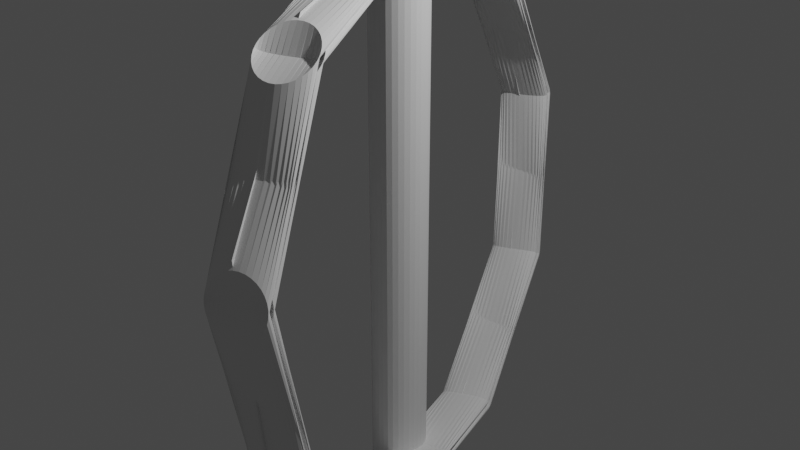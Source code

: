 # Source: barrel_edge_selected_screw.blend  (saved by Blender 3.2.14; exported with 4.5.12 LTS)
import bpy
from mathutils import Matrix  # noqa: F401  (used for matrix-valued properties, if any)

bpy.ops.wm.read_factory_settings(use_empty=True)
scene = bpy.context.scene
scene.name = 'Scene'

# ---- collections
col_collection = bpy.data.collections.new('Collection'); scene.collection.children.link(col_collection)

# ---- world
world_world = bpy.data.worlds.new('World'); scene.world = world_world
world_world.use_nodes = True; world_world.node_tree.nodes.clear()
_N = world_world.node_tree.nodes; _L = world_world.node_tree.links
n0 = _N.new('ShaderNodeOutputWorld'); n0.name = 'World Output'; n0.location = (300, 300)
n1 = _N.new('ShaderNodeBackground'); n1.name = 'Background'; n1.location = (10, 300)
n1.inputs[0].default_value = (0.05088, 0.05088, 0.05088, 1.0)
_L.new(n1.outputs[0], n0.inputs[0])
n0.is_active_output = True
world_world.color = (0.05088, 0.05088, 0.05088)
world_world.use_sun_shadow = False
world_world.sun_shadow_jitter_overblur = 0.0

# ---- cameras
cam_camera = bpy.data.cameras.new('Camera')
cam_camera.clip_end = 100.0
cam_camera.ortho_scale = 7.314

# ---- lights
light_light = bpy.data.lights.new('Light', 'POINT')
light_light.transmission_factor = 0.0
light_light.energy = 1000.0
light_light.shadow_soft_size = 0.1
light_light.shadow_maximum_resolution = 0.006
light_light.use_absolute_resolution = True

# ---- meshes
me_cylinder = bpy.data.meshes.new('Cylinder')
me_cylinder.from_pydata([(0.0, 1.0, -1.0), (0.0, 1.0, 1.0), (0.1951, 0.9808, -1.0), (0.1951, 0.9808, 1.0), (0.3827, 0.9239, -1.0), (0.3827, 0.9239, 1.0), (0.5556, 0.8315, -1.0), (0.5556, 0.8315, 1.0), (0.7071, 0.7071, -1.0), (0.7071, 0.7071, 1.0), (0.8315, 0.5556, -1.0), (0.8315, 0.5556, 1.0), (0.9239, 0.3827, -1.0), (0.9239, 0.3827, 1.0), (0.9808, 0.1951, -1.0), (0.9808, 0.1951, 1.0), (1.0, -4.371e-08, -1.0), (1.0, -4.371e-08, 1.0), (0.9808, -0.1951, -1.0), (0.9808, -0.1951, 1.0), (0.9239, -0.3827, -1.0), (0.9239, -0.3827, 1.0), (0.8315, -0.5556, -1.0), (0.8315, -0.5556, 1.0), (0.7071, -0.7071, -1.0), (0.7071, -0.7071, 1.0), (0.5556, -0.8315, -1.0), (0.5556, -0.8315, 1.0), (0.3827, -0.9239, -1.0), (0.3827, -0.9239, 1.0), (0.1951, -0.9808, -1.0), (0.1951, -0.9808, 1.0), (-8.742e-08, -1.0, -1.0), (-8.742e-08, -1.0, 1.0), (-0.1951, -0.9808, -1.0), (-0.1951, -0.9808, 1.0), (-0.3827, -0.9239, -1.0), (-0.3827, -0.9239, 1.0), (-0.5556, -0.8315, -1.0), (-0.5556, -0.8315, 1.0), (-0.7071, -0.7071, -1.0), (-0.7071, -0.7071, 1.0), (-0.8315, -0.5556, -1.0), (-0.8315, -0.5556, 1.0), (-0.9239, -0.3827, -1.0), (-0.9239, -0.3827, 1.0), (-0.9808, -0.1951, -1.0), (-0.9808, -0.1951, 1.0), (-1.0, 1.192e-08, -1.0), (-1.0, 1.192e-08, 1.0), (-0.9808, 0.1951, -1.0), (-0.9808, 0.1951, 1.0), (-0.9239, 0.3827, -1.0), (-0.9239, 0.3827, 1.0), (-0.8315, 0.5556, -1.0), (-0.8315, 0.5556, 1.0), (-0.7071, 0.7071, -1.0), (-0.7071, 0.7071, 1.0), (-0.5556, 0.8315, -1.0), (-0.5556, 0.8315, 1.0), (-0.3827, 0.9239, -1.0), (-0.3827, 0.9239, 1.0), (-0.1951, 0.9808, -1.0), (-0.1951, 0.9808, 1.0), (0.0, 1.0, 0.9741), (0.1951, 0.9808, 0.9741), (0.3827, 0.9239, 0.9741), (0.5556, 0.8315, 0.9741), (0.7071, 0.7071, 0.9741), (0.8315, 0.5556, 0.9741), (0.9239, 0.3827, 0.9741), (0.9808, 0.1951, 0.9741), (1.0, -4.371e-08, 0.9741), (0.9808, -0.1951, 0.9741), (0.9239, -0.3827, 0.9741), (0.8315, -0.5556, 0.9741), (0.7071, -0.7071, 0.9741), (0.5556, -0.8315, 0.9741), (0.3827, -0.9239, 0.9741), (0.1951, -0.9808, 0.9741), (-8.742e-08, -1.0, 0.9741), (-0.1951, -0.9808, 0.9741), (-0.3827, -0.9239, 0.9741), (-0.5556, -0.8315, 0.9741), (-0.7071, -0.7071, 0.9741), (-0.8315, -0.5556, 0.9741), (-0.9239, -0.3827, 0.9741), (-0.9808, -0.1951, 0.9741), (-1.0, 1.192e-08, 0.9741), (-0.9808, 0.1951, 0.9741), (-0.9239, 0.3827, 0.9741), (-0.8315, 0.5556, 0.9741), (-0.7071, 0.7071, 0.9741), (-0.5556, 0.8315, 0.9741), (-0.3827, 0.9239, 0.9741), (-0.1951, 0.9808, 0.9741), (0.2476, 1.245, 1.0), (3.59e-08, 1.269, 1.0), (3.59e-08, 1.269, 0.9741), (0.4856, 1.172, 1.0), (0.705, 1.055, 1.0), (0.8973, 0.8973, 1.0), (1.055, 0.705, 1.0), (1.172, 0.4856, 1.0), (1.245, 0.2476, 1.0), (1.269, -5.14e-08, 1.0), (1.245, -0.2476, 1.0), (1.172, -0.4856, 1.0), (1.055, -0.705, 1.0), (0.8973, -0.8973, 1.0), (0.705, -1.055, 1.0), (0.4856, -1.172, 1.0), (0.2476, -1.245, 1.0), (-1.015e-07, -1.269, 1.0), (-0.2476, -1.245, 1.0), (-0.4856, -1.172, 1.0), (-0.705, -1.055, 1.0), (-0.8973, -0.8973, 1.0), (-1.055, -0.705, 1.0), (-1.172, -0.4856, 1.0), (-1.245, -0.2476, 1.0), (-1.269, 1.192e-08, 1.0), (-1.245, 0.2476, 1.0), (-1.172, 0.4856, 1.0), (-1.055, 0.705, 1.0), (-0.8973, 0.8973, 1.0), (-0.705, 1.055, 1.0), (-0.4856, 1.172, 1.0), (-0.2476, 1.245, 1.0), (0.2476, 1.245, 0.9741), (0.4856, 1.172, 0.9741), (0.705, 1.055, 0.9741), (0.8973, 0.8973, 0.9741), (1.055, 0.705, 0.9741), (1.172, 0.4856, 0.9741), (1.245, 0.2476, 0.9741), (1.269, -5.14e-08, 0.9741), (1.245, -0.2476, 0.9741), (1.172, -0.4856, 0.9741), (1.055, -0.705, 0.9741), (0.8973, -0.8973, 0.9741), (0.705, -1.055, 0.9741), (0.4856, -1.172, 0.9741), (0.2476, -1.245, 0.9741), (-1.015e-07, -1.269, 0.9741), (-0.2476, -1.245, 0.9741), (-0.4856, -1.172, 0.9741), (-0.705, -1.055, 0.9741), (-0.8973, -0.8973, 0.9741), (-1.055, -0.705, 0.9741), (-1.172, -0.4856, 0.9741), (-1.245, -0.2476, 0.9741), (-1.269, 1.192e-08, 0.9741), (-1.245, 0.2476, 0.9741), (-1.172, 0.4856, 0.9741), (-1.055, 0.705, 0.9741), (-0.8973, 0.8973, 0.9741), (-0.705, 1.055, 0.9741), (-0.4856, 1.172, 0.9741), (-0.2476, 1.245, 0.9741), (2.144, -5.25, 0.8262), (2.334, -5.244, 0.8215), (2.516, -5.269, 0.8145), (2.682, -5.323, 0.8056), (2.826, -5.404, 0.7952), (2.944, -5.51, 0.7836), (3.029, -5.636, 0.7713), (3.079, -5.778, 0.7587), (3.093, -5.93, 0.7463), (3.068, -6.086, 0.7347), (3.007, -6.24, 0.7242), (2.912, -6.386, 0.7153), (2.787, -6.519, 0.7083), (2.635, -6.633, 0.7034), (2.464, -6.725, 0.7009), (2.279, -6.79, 0.7009), (2.088, -6.827, 0.7033), (1.898, -6.833, 0.7081), (1.716, -6.808, 0.715), (1.55, -6.754, 0.7239), (1.405, -6.673, 0.7343), (1.288, -6.567, 0.7459), (1.203, -6.441, 0.7583), (1.152, -6.299, 0.7708), (1.139, -6.147, 0.7832), (1.163, -5.991, 0.7948), (1.224, -5.837, 0.8053), (1.319, -5.691, 0.8142), (1.445, -5.558, 0.8213), (1.596, -5.444, 0.8261), (1.768, -5.352, 0.8286), (1.953, -5.287, 0.8286), (2.089, -5.093, 0.8064), (2.279, -5.087, 0.8016), (2.461, -5.112, 0.7946), (2.627, -5.166, 0.7858), (2.771, -5.247, 0.7753), (2.889, -5.353, 0.7637), (2.974, -5.48, 0.7514), (3.024, -5.621, 0.7388), (3.038, -5.773, 0.7265), (3.013, -5.929, 0.7148), (2.953, -6.083, 0.7044), (2.857, -6.229, 0.6954), (2.732, -6.362, 0.6884), (2.58, -6.477, 0.6836), (2.409, -6.568, 0.6811), (2.224, -6.634, 0.681), (2.033, -6.67, 0.6835), (1.843, -6.676, 0.6882), (1.661, -6.652, 0.6952), (1.495, -6.598, 0.704), (1.35, -6.516, 0.7145), (1.233, -6.41, 0.7261), (1.148, -6.284, 0.7384), (1.097, -6.142, 0.751), (1.084, -5.991, 0.7633), (1.108, -5.835, 0.775), (1.169, -5.681, 0.7855), (1.264, -5.534, 0.7944), (1.39, -5.401, 0.8014), (1.542, -5.287, 0.8063), (1.713, -5.195, 0.8088), (1.898, -5.13, 0.8088), (1.674, -5.167, 0.8458), (1.619, -5.01, 0.8259), (3.69, -8.882, 0.271), (3.865, -8.828, 0.2642), (4.027, -8.785, 0.254), (4.169, -8.756, 0.2408), (4.286, -8.742, 0.2251), (4.373, -8.742, 0.2076), (4.427, -8.758, 0.1888), (4.445, -8.788, 0.1695), (4.428, -8.831, 0.1504), (4.375, -8.886, 0.1324), (4.289, -8.951, 0.116), (4.173, -9.022, 0.1019), (4.031, -9.098, 0.09067), (3.87, -9.176, 0.0827), (3.694, -9.252, 0.07831), (3.512, -9.323, 0.07768), (3.329, -9.387, 0.08081), (3.154, -9.441, 0.0876), (2.992, -9.484, 0.09779), (2.85, -9.513, 0.111), (2.733, -9.528, 0.1267), (2.646, -9.527, 0.1442), (2.592, -9.512, 0.163), (2.574, -9.482, 0.1823), (2.591, -9.438, 0.2013), (2.644, -9.383, 0.2194), (2.73, -9.319, 0.2358), (2.846, -9.247, 0.2499), (2.988, -9.171, 0.2611), (3.149, -9.094, 0.2691), (3.324, -9.018, 0.2735), (3.507, -8.947, 0.2741), (3.598, -8.645, 0.2664), (3.774, -8.59, 0.2596), (3.936, -8.548, 0.2494), (4.078, -8.519, 0.2362), (4.195, -8.504, 0.2205), (4.282, -8.504, 0.203), (4.335, -8.52, 0.1842), (4.354, -8.55, 0.1649), (4.336, -8.593, 0.1459), (4.283, -8.648, 0.1278), (4.197, -8.713, 0.1114), (4.081, -8.785, 0.09733), (3.94, -8.861, 0.08609), (3.778, -8.938, 0.07812), (3.603, -9.014, 0.07373), (3.421, -9.085, 0.0731), (3.238, -9.149, 0.07623), (3.062, -9.204, 0.08303), (2.9, -9.246, 0.09321), (2.758, -9.275, 0.1064), (2.642, -9.29, 0.1221), (2.555, -9.29, 0.1396), (2.501, -9.274, 0.1584), (2.482, -9.244, 0.1777), (2.5, -9.201, 0.1968), (2.553, -9.146, 0.2148), (2.639, -9.081, 0.2312), (2.755, -9.009, 0.2453), (2.896, -8.933, 0.2565), (3.058, -8.856, 0.2645), (3.233, -8.78, 0.2689), (3.416, -8.709, 0.2695), (3.275, -8.987, 0.2997), (3.183, -8.749, 0.2951), (3.919, -8.219, -0.4047), (4.078, -8.115, -0.4098), (4.215, -8.003, -0.418), (4.327, -7.884, -0.4289), (4.408, -7.765, -0.4422), (4.456, -7.649, -0.4573), (4.468, -7.542, -0.4737), (4.444, -7.447, -0.4906), (4.386, -7.368, -0.5076), (4.294, -7.308, -0.5239), (4.174, -7.269, -0.5388), (4.028, -7.252, -0.5519), (3.864, -7.26, -0.5626), (3.687, -7.29, -0.5705), (3.505, -7.342, -0.5753), (3.323, -7.415, -0.5768), (3.149, -7.504, -0.5749), (2.991, -7.607, -0.5698), (2.853, -7.72, -0.5617), (2.741, -7.838, -0.5507), (2.66, -7.958, -0.5374), (2.612, -8.073, -0.5223), (2.6, -8.18, -0.506), (2.624, -8.276, -0.489), (2.683, -8.355, -0.4721), (2.774, -8.415, -0.4558), (2.895, -8.454, -0.4408), (3.04, -8.47, -0.4278), (3.204, -8.463, -0.4171), (3.381, -8.433, -0.4092), (3.564, -8.38, -0.4044), (3.745, -8.308, -0.4029), (3.827, -8.013, -0.3919), (3.985, -7.91, -0.397), (4.123, -7.797, -0.4052), (4.235, -7.679, -0.4161), (4.316, -7.56, -0.4294), (4.364, -7.444, -0.4445), (4.376, -7.337, -0.4609), (4.352, -7.242, -0.4779), (4.293, -7.163, -0.4948), (4.202, -7.102, -0.5111), (4.081, -7.063, -0.526), (3.936, -7.047, -0.5391), (3.772, -7.054, -0.5498), (3.595, -7.085, -0.5577), (3.412, -7.137, -0.5625), (3.231, -7.209, -0.564), (3.057, -7.299, -0.5621), (2.898, -7.402, -0.557), (2.761, -7.515, -0.5489), (2.649, -7.633, -0.5379), (2.568, -7.752, -0.5247), (2.52, -7.868, -0.5095), (2.508, -7.975, -0.4932), (2.532, -8.07, -0.4762), (2.59, -8.15, -0.4593), (2.682, -8.21, -0.443), (2.803, -8.249, -0.4281), (2.948, -8.265, -0.415), (3.112, -8.258, -0.4043), (3.289, -8.227, -0.3964), (3.472, -8.175, -0.3916), (3.653, -8.103, -0.3901), (3.572, -8.52, -0.3814), (3.479, -8.315, -0.3686), (2.732, -3.593, -0.8851), (2.879, -3.463, -0.8856), (2.999, -3.31, -0.8875), (3.089, -3.138, -0.8906), (3.143, -2.955, -0.895), (3.161, -2.767, -0.9004), (3.141, -2.582, -0.9065), (3.084, -2.407, -0.9133), (2.993, -2.248, -0.9203), (2.871, -2.112, -0.9274), (2.723, -2.004, -0.9343), (2.554, -1.928, -0.9406), (2.37, -1.887, -0.9462), (2.18, -1.882, -0.9509), (1.99, -1.915, -0.9544), (1.807, -1.982, -0.9567), (1.639, -2.083, -0.9575), (1.492, -2.212, -0.957), (1.372, -2.366, -0.9552), (1.282, -2.537, -0.952), (1.228, -2.72, -0.9477), (1.21, -2.908, -0.9423), (1.23, -3.093, -0.9361), (1.287, -3.268, -0.9294), (1.378, -3.427, -0.9223), (1.5, -3.563, -0.9153), (1.648, -3.671, -0.9084), (1.817, -3.747, -0.902), (2.001, -3.788, -0.8964), (2.191, -3.793, -0.8918), (2.381, -3.761, -0.8883), (2.564, -3.693, -0.886), (2.675, -3.519, -0.861), (2.822, -3.389, -0.8615), (2.942, -3.236, -0.8634), (3.031, -3.064, -0.8665), (3.086, -2.881, -0.8709), (3.103, -2.693, -0.8762), (3.084, -2.508, -0.8824), (3.027, -2.333, -0.8891), (2.936, -2.174, -0.8962), (2.814, -2.038, -0.9033), (2.666, -1.93, -0.9101), (2.496, -1.854, -0.9165), (2.313, -1.813, -0.9221), (2.123, -1.808, -0.9268), (1.933, -1.84, -0.9303), (1.75, -1.908, -0.9325), (1.582, -2.008, -0.9334), (1.435, -2.138, -0.9329), (1.314, -2.291, -0.9311), (1.225, -2.463, -0.9279), (1.171, -2.646, -0.9235), (1.153, -2.834, -0.9182), (1.173, -3.019, -0.912), (1.229, -3.194, -0.9053), (1.32, -3.353, -0.8982), (1.443, -3.489, -0.8911), (1.591, -3.597, -0.8843), (1.76, -3.673, -0.8779), (1.943, -3.714, -0.8723), (2.134, -3.719, -0.8677), (2.324, -3.687, -0.8641), (2.506, -3.619, -0.8619), (2.434, -4.009, -0.8794), (2.376, -3.935, -0.8552), (0.6891, 2.815, -0.9474), (0.8354, 2.936, -0.9425), (0.9534, 3.081, -0.9367), (1.039, 3.246, -0.9302), (1.088, 3.422, -0.9233), (1.099, 3.605, -0.9162), (1.072, 3.786, -0.9092), (1.007, 3.958, -0.9026), (0.9077, 4.116, -0.8965), (0.7772, 4.253, -0.8914), (0.6206, 4.364, -0.8872), (0.4441, 4.444, -0.8843), (0.2543, 4.49, -0.8827), (0.05864, 4.501, -0.8825), (-0.1355, 4.477, -0.8837), (-0.3206, 4.417, -0.8862), (-0.4895, 4.325, -0.8899), (-0.6358, 4.204, -0.8948), (-0.7538, 4.059, -0.9006), (-0.839, 3.894, -0.9071), (-0.8881, 3.718, -0.914), (-0.8993, 3.535, -0.9211), (-0.8721, 3.354, -0.9281), (-0.8075, 3.181, -0.9347), (-0.7081, 3.024, -0.9408), (-0.5776, 2.887, -0.9459), (-0.4211, 2.776, -0.9501), (-0.2445, 2.696, -0.953), (-0.05476, 2.65, -0.9546), (0.1409, 2.638, -0.9548), (0.3351, 2.663, -0.9536), (0.5202, 2.723, -0.9511), (0.6865, 2.721, -0.9232), (0.8327, 2.842, -0.9184), (0.9508, 2.988, -0.9126), (1.036, 3.152, -0.9061), (1.085, 3.329, -0.8992), (1.096, 3.511, -0.8921), (1.069, 3.692, -0.8851), (1.004, 3.865, -0.8784), (0.905, 4.023, -0.8724), (0.7745, 4.159, -0.8672), (0.618, 4.27, -0.8631), (0.4415, 4.35, -0.8602), (0.2517, 4.397, -0.8586), (0.05602, 4.408, -0.8584), (-0.1381, 4.383, -0.8595), (-0.3232, 4.323, -0.8621), (-0.4921, 4.231, -0.8658), (-0.6384, 4.11, -0.8707), (-0.7564, 3.965, -0.8765), (-0.8416, 3.801, -0.8829), (-0.8908, 3.624, -0.8899), (-0.9019, 3.442, -0.897), (-0.8747, 3.26, -0.904), (-0.8101, 3.088, -0.9106), (-0.7107, 2.93, -0.9166), (-0.5802, 2.793, -0.9218), (-0.4237, 2.682, -0.9259), (-0.2471, 2.602, -0.9289), (-0.05738, 2.556, -0.9305), (0.1383, 2.545, -0.9307), (0.3325, 2.569, -0.9295), (0.5175, 2.629, -0.927), (0.3984, 2.419, -0.963), (0.3957, 2.326, -0.9389), (-1.253, 8.006, -0.5649), (-1.096, 8.088, -0.5564), (-0.9645, 8.181, -0.5452), (-0.8629, 8.28, -0.5317), (-0.7953, 8.383, -0.5164), (-0.7641, 8.485, -0.5), (-0.7708, 8.583, -0.483), (-0.8149, 8.671, -0.4661), (-0.8948, 8.749, -0.4499), (-1.007, 8.811, -0.4351), (-1.148, 8.856, -0.4223), (-1.312, 8.882, -0.4119), (-1.493, 8.889, -0.4043), (-1.684, 8.875, -0.3998), (-1.876, 8.841, -0.3987), (-2.064, 8.789, -0.4008), (-2.24, 8.721, -0.4063), (-2.396, 8.639, -0.4147), (-2.528, 8.547, -0.4259), (-2.63, 8.447, -0.4394), (-2.697, 8.344, -0.4547), (-2.728, 8.242, -0.4711), (-2.722, 8.145, -0.4882), (-2.678, 8.056, -0.5051), (-2.598, 7.979, -0.5212), (-2.485, 7.917, -0.536), (-2.344, 7.872, -0.5488), (-2.18, 7.845, -0.5593), (-1.999, 7.839, -0.5668), (-1.809, 7.853, -0.5713), (-1.616, 7.886, -0.5725), (-1.428, 7.938, -0.5703), (-1.207, 7.786, -0.5521), (-1.05, 7.868, -0.5436), (-0.9185, 7.961, -0.5324), (-0.8169, 8.06, -0.5189), (-0.7493, 8.163, -0.5036), (-0.7182, 8.265, -0.4872), (-0.7248, 8.362, -0.4702), (-0.7689, 8.451, -0.4533), (-0.8488, 8.528, -0.4371), (-0.9615, 8.591, -0.4223), (-1.103, 8.636, -0.4095), (-1.266, 8.662, -0.3991), (-1.447, 8.668, -0.3915), (-1.638, 8.654, -0.387), (-1.83, 8.621, -0.3859), (-2.018, 8.569, -0.388), (-2.194, 8.501, -0.3935), (-2.35, 8.419, -0.402), (-2.482, 8.326, -0.4132), (-2.584, 8.227, -0.4267), (-2.651, 8.124, -0.4419), (-2.682, 8.022, -0.4584), (-2.676, 7.925, -0.4754), (-2.632, 7.836, -0.4923), (-2.552, 7.759, -0.5084), (-2.439, 7.697, -0.5232), (-2.298, 7.651, -0.5361), (-2.134, 7.625, -0.5465), (-1.953, 7.619, -0.5541), (-1.763, 7.633, -0.5585), (-1.57, 7.666, -0.5597), (-1.382, 7.718, -0.5575), (-1.581, 7.758, -0.5958), (-1.535, 7.538, -0.5831), (-2.19, 9.569, 0.08147), (-2.016, 9.599, 0.09012), (-1.862, 9.618, 0.102), (-1.731, 9.626, 0.1166), (-1.63, 9.622, 0.1333), (-1.561, 9.606, 0.1517), (-1.529, 9.579, 0.1708), (-1.534, 9.542, 0.19), (-1.575, 9.496, 0.2086), (-1.652, 9.444, 0.2259), (-1.761, 9.386, 0.2411), (-1.899, 9.326, 0.2537), (-2.059, 9.265, 0.2633), (-2.236, 9.207, 0.2693), (-2.423, 9.152, 0.2717), (-2.612, 9.104, 0.2703), (-2.797, 9.064, 0.2652), (-2.971, 9.034, 0.2566), (-3.125, 9.014, 0.2447), (-3.256, 9.007, 0.2301), (-3.358, 9.011, 0.2134), (-3.426, 9.026, 0.195), (-3.458, 9.053, 0.1759), (-3.453, 9.09, 0.1567), (-3.412, 9.136, 0.138), (-3.335, 9.189, 0.1208), (-3.226, 9.246, 0.1056), (-3.088, 9.307, 0.09295), (-2.928, 9.367, 0.08342), (-2.751, 9.426, 0.07734), (-2.564, 9.48, 0.07496), (-2.375, 9.529, 0.07635), (-2.124, 9.322, 0.07689), (-1.951, 9.353, 0.08554), (-1.796, 9.372, 0.09739), (-1.665, 9.38, 0.112), (-1.564, 9.376, 0.1288), (-1.496, 9.36, 0.1471), (-1.463, 9.333, 0.1662), (-1.468, 9.296, 0.1855), (-1.51, 9.25, 0.2041), (-1.586, 9.198, 0.2213), (-1.696, 9.14, 0.2365), (-1.833, 9.08, 0.2492), (-1.993, 9.019, 0.2587), (-2.17, 8.961, 0.2648), (-2.357, 8.906, 0.2672), (-2.546, 8.858, 0.2658), (-2.731, 8.818, 0.2606), (-2.905, 8.788, 0.252), (-3.06, 8.768, 0.2401), (-3.19, 8.76, 0.2256), (-3.292, 8.765, 0.2088), (-3.36, 8.78, 0.1905), (-3.392, 8.807, 0.1713), (-3.387, 8.844, 0.1521), (-3.346, 8.89, 0.1335), (-3.269, 8.943, 0.1162), (-3.16, 9.0, 0.101), (-3.022, 9.061, 0.08838), (-2.862, 9.121, 0.07884), (-2.685, 9.18, 0.07277), (-2.498, 9.234, 0.07038), (-2.309, 9.283, 0.07177), (-2.583, 9.525, 0.04849), (-2.517, 9.279, 0.04391), (-1.692, 6.793, 0.6888), (-1.503, 6.784, 0.6941), (-1.326, 6.744, 0.7015), (-1.167, 6.676, 0.7108), (-1.033, 6.582, 0.7215), (-0.9279, 6.466, 0.7333), (-0.8565, 6.333, 0.7458), (-0.8213, 6.187, 0.7583), (-0.8238, 6.033, 0.7705), (-0.8638, 5.879, 0.782), (-0.9398, 5.729, 0.7921), (-1.049, 5.591, 0.8006), (-1.187, 5.468, 0.8072), (-1.348, 5.365, 0.8115), (-1.527, 5.288, 0.8134), (-1.717, 5.237, 0.8129), (-1.909, 5.217, 0.8099), (-2.098, 5.227, 0.8046), (-2.275, 5.266, 0.7972), (-2.434, 5.334, 0.7879), (-2.568, 5.428, 0.7771), (-2.673, 5.544, 0.7653), (-2.745, 5.677, 0.7529), (-2.78, 5.824, 0.7403), (-2.777, 5.977, 0.7281), (-2.737, 6.131, 0.7167), (-2.661, 6.281, 0.7065), (-2.552, 6.42, 0.698), (-2.414, 6.543, 0.6915), (-2.253, 6.645, 0.6872), (-2.074, 6.723, 0.6853), (-1.884, 6.773, 0.6858), (-1.644, 6.634, 0.6689), (-1.456, 6.625, 0.6742), (-1.279, 6.585, 0.6817), (-1.12, 6.517, 0.6909), (-0.9852, 6.423, 0.7017), (-0.8802, 6.307, 0.7135), (-0.8088, 6.174, 0.7259), (-0.7736, 6.027, 0.7385), (-0.7761, 5.874, 0.7507), (-0.8161, 5.72, 0.7621), (-0.8921, 5.57, 0.7723), (-1.001, 5.432, 0.7808), (-1.139, 5.309, 0.7873), (-1.301, 5.206, 0.7916), (-1.48, 5.129, 0.7935), (-1.669, 5.078, 0.793), (-1.862, 5.058, 0.79), (-2.05, 5.067, 0.7847), (-2.227, 5.107, 0.7773), (-2.386, 5.175, 0.768), (-2.521, 5.269, 0.7573), (-2.626, 5.385, 0.7455), (-2.697, 5.518, 0.7331), (-2.732, 5.665, 0.7205), (-2.73, 5.818, 0.7083), (-2.69, 5.972, 0.6969), (-2.614, 6.122, 0.6867), (-2.505, 6.261, 0.6782), (-2.367, 6.384, 0.6717), (-2.205, 6.486, 0.6673), (-2.026, 6.564, 0.6654), (-1.837, 6.614, 0.6659), (-2.147, 6.916, 0.668), (-2.1, 6.757, 0.6482), (2.617e-06, 1.0, 0.9741), (0.1951, 0.9808, 0.9741), (0.3827, 0.9239, 0.9741), (0.5556, 0.8315, 0.9741), (0.7071, 0.7071, 0.9741), (0.8315, 0.5556, 0.9741), (0.9239, 0.3827, 0.9741), (0.9808, 0.1951, 0.9741), (1.0, -2.847e-06, 0.9741), (0.9808, -0.1951, 0.9741), (0.9239, -0.3827, 0.9741), (0.8315, -0.5556, 0.9741), (0.7071, -0.7071, 0.9741), (0.5556, -0.8315, 0.9741), (0.3827, -0.9239, 0.9741), (0.1951, -0.9808, 0.9741), (9.482e-07, -1.0, 0.9741), (-0.1951, -0.9808, 0.9741), (-0.3827, -0.9239, 0.9741), (-0.5556, -0.8315, 0.9741), (-0.7071, -0.7071, 0.9741), (-0.8315, -0.5556, 0.9741), (-0.9239, -0.3827, 0.9741), (-0.9808, -0.1951, 0.9741), (-1.0, -5.708e-06, 0.9741), (-0.9808, 0.1951, 0.9741), (-0.9239, 0.3827, 0.9741), (-0.8315, 0.5556, 0.9741), (-0.7071, 0.7071, 0.9741), (-0.5556, 0.8315, 0.9741), (-0.3827, 0.9239, 0.9741), (-0.1951, 0.9808, 0.9741), (2.26e-06, 1.0, 0.9482), (0.1951, 0.9808, 0.9482), (0.3827, 0.9239, 0.9482), (0.5556, 0.8315, 0.9482), (0.7071, 0.7071, 0.9482), (0.8315, 0.5556, 0.9482), (0.9239, 0.3827, 0.9482), (0.9808, 0.1951, 0.9482), (1.0, -3.801e-06, 0.9482), (0.9808, -0.1951, 0.9482), (0.9239, -0.3827, 0.9482), (0.8315, -0.5556, 0.9482), (0.7071, -0.7071, 0.9482), (0.5556, -0.8315, 0.9482), (0.3827, -0.9239, 0.9482), (0.1951, -0.9808, 0.9482), (1.663e-06, -1.0, 0.9482), (-0.1951, -0.9808, 0.9482), (-0.3827, -0.9239, 0.9482), (-0.5556, -0.8315, 0.9482), (-0.7071, -0.7071, 0.9482), (-0.8315, -0.5556, 0.9482), (-0.9239, -0.3827, 0.9482), (-0.9808, -0.1951, 0.9482), (-1.0, -5.708e-06, 0.9482), (-0.9808, 0.1951, 0.9482), (-0.9239, 0.3827, 0.9482), (-0.8315, 0.5556, 0.9482), (-0.7071, 0.7071, 0.9482), (-0.5556, 0.8315, 0.9482), (-0.3827, 0.9239, 0.9482), (-0.1951, 0.9808, 0.9482), (-0.4856, 1.172, 0.9741), (-0.4856, 1.172, 0.9482)], [], [(87, 86, 150, 151), (21, 23, 108, 107), (88, 87, 151, 152), (3, 5, 99, 96), (55, 57, 125, 124), (89, 88, 152, 153), (37, 39, 116, 115), (90, 89, 153, 154), (19, 21, 107, 106), (91, 90, 154, 155), (65, 64, 98, 129), (53, 55, 124, 123), (92, 91, 155, 156), (1, 3, 96, 97), (66, 65, 129, 130), (35, 37, 115, 114), (93, 92, 156, 157), (17, 19, 106, 105), (67, 66, 130, 131), (94, 93, 157, 158), (68, 67, 131, 132), (51, 53, 123, 122), (95, 94, 158, 159), (69, 68, 132, 133), (33, 35, 114, 113), (64, 95, 159, 98), (15, 17, 105, 104), (70, 69, 133, 134), (71, 70, 134, 135), (49, 51, 122, 121), (72, 71, 135, 136), (31, 33, 113, 112), (62, 95, 64, 0), (60, 94, 95, 62), (58, 93, 94, 60), (56, 92, 93, 58), (54, 91, 92, 56), (52, 90, 91, 54), (50, 89, 90, 52), (48, 88, 89, 50), (46, 87, 88, 48), (44, 86, 87, 46), (42, 85, 86, 44), (40, 84, 85, 42), (38, 83, 84, 40), (36, 82, 83, 38), (34, 81, 82, 36), (32, 80, 81, 34), (30, 79, 80, 32), (28, 78, 79, 30), (26, 77, 78, 28), (24, 76, 77, 26), (22, 75, 76, 24), (20, 74, 75, 22), (18, 73, 74, 20), (16, 72, 73, 18), (14, 71, 72, 16), (12, 70, 71, 14), (10, 69, 70, 12), (8, 68, 69, 10), (6, 67, 68, 8), (4, 66, 67, 6), (2, 65, 66, 4), (0, 64, 65, 2), (98, 97, 96, 129), (129, 96, 99, 130), (130, 99, 100, 131), (131, 100, 101, 132), (132, 101, 102, 133), (133, 102, 103, 134), (134, 103, 104, 135), (135, 104, 105, 136), (136, 105, 106, 137), (137, 106, 107, 138), (138, 107, 108, 139), (139, 108, 109, 140), (140, 109, 110, 141), (141, 110, 111, 142), (142, 111, 112, 143), (143, 112, 113, 144), (144, 113, 114, 145), (145, 114, 115, 146), (146, 115, 116, 147), (147, 116, 117, 148), (148, 117, 118, 149), (149, 118, 119, 150), (150, 119, 120, 151), (151, 120, 121, 152), (152, 121, 122, 153), (153, 122, 123, 154), (154, 123, 124, 155), (155, 124, 125, 156), (156, 125, 126, 157), (157, 126, 127, 158), (158, 127, 128, 159), (159, 128, 97, 98), (39, 41, 117, 116), (86, 85, 149, 150), (57, 59, 126, 125), (85, 84, 148, 149), (5, 7, 100, 99), (23, 25, 109, 108), (84, 83, 147, 148), (41, 43, 118, 117), (83, 82, 146, 147), (59, 61, 127, 126), (7, 9, 101, 100), (82, 81, 145, 146), (25, 27, 110, 109), (81, 80, 144, 145), (43, 45, 119, 118), (80, 79, 143, 144), (61, 63, 128, 127), (9, 11, 102, 101), (79, 78, 142, 143), (27, 29, 111, 110), (78, 77, 141, 142), (45, 47, 120, 119), (77, 76, 140, 141), (63, 1, 97, 128), (76, 75, 139, 140), (11, 13, 103, 102), (29, 31, 112, 111), (75, 74, 138, 139), (47, 49, 121, 120), (74, 73, 137, 138), (73, 72, 136, 137), (13, 15, 104, 103), (67, 66, 194, 195), (19, 17, 168, 169), (93, 92, 220, 221), (37, 35, 177, 178), (66, 65, 193, 194), (3, 1, 160, 161), (92, 91, 219, 220), (55, 53, 186, 187), (65, 64, 192, 193), (91, 90, 218, 219), (21, 19, 169, 170), (90, 89, 217, 218), (39, 37, 178, 179), (89, 88, 216, 217), (57, 55, 187, 188), (5, 3, 161, 162), (88, 87, 215, 216), (23, 21, 170, 171), (87, 86, 214, 215), (41, 39, 179, 180), (85, 86, 214, 213), (59, 57, 188, 189), (84, 85, 213, 212), (7, 5, 162, 163), (25, 23, 171, 172), (83, 84, 212, 211), (43, 41, 180, 181), (82, 83, 211, 210), (61, 59, 189, 190), (9, 7, 163, 164), (81, 82, 210, 209), (27, 25, 172, 173), (80, 81, 209, 208), (127, 158, 225, 224), (45, 43, 181, 182), (79, 80, 208, 207), (63, 61, 190, 191), (11, 9, 164, 165), (78, 79, 207, 206), (29, 27, 173, 174), (77, 78, 206, 205), (47, 45, 182, 183), (76, 77, 205, 204), (1, 63, 191, 160), (75, 76, 204, 203), (13, 11, 165, 166), (31, 29, 174, 175), (74, 75, 203, 202), (49, 47, 183, 184), (73, 74, 202, 201), (72, 73, 201, 200), (15, 13, 166, 167), (33, 31, 175, 176), (72, 71, 199, 200), (51, 49, 184, 185), (71, 70, 198, 199), (70, 69, 197, 198), (17, 15, 167, 168), (64, 95, 223, 192), (35, 33, 176, 177), (69, 68, 196, 197), (95, 94, 222, 223), (53, 51, 185, 186), (68, 67, 195, 196), (94, 93, 221, 222), (203, 204, 270, 269), (187, 186, 252, 253), (161, 160, 226, 227), (202, 203, 269, 268), (188, 187, 253, 254), (162, 161, 227, 228), (201, 202, 268, 267), (189, 188, 254, 255), (163, 162, 228, 229), (200, 201, 267, 266), (190, 189, 255, 256), (164, 163, 229, 230), (200, 199, 265, 266), (191, 190, 256, 257), (165, 164, 230, 231), (199, 198, 264, 265), (160, 191, 257, 226), (166, 165, 231, 232), (198, 197, 263, 264), (192, 223, 289, 258), (167, 166, 232, 233), (197, 196, 262, 263), (223, 222, 288, 289), (168, 167, 233, 234), (196, 195, 261, 262), (222, 221, 287, 288), (169, 168, 234, 235), (195, 194, 260, 261), (221, 220, 286, 287), (170, 169, 235, 236), (194, 193, 259, 260), (220, 219, 285, 286), (171, 170, 236, 237), (193, 192, 258, 259), (219, 218, 284, 285), (172, 171, 237, 238), (224, 225, 291, 290), (218, 217, 283, 284), (173, 172, 238, 239), (217, 216, 282, 283), (174, 173, 239, 240), (216, 215, 281, 282), (175, 174, 240, 241), (215, 214, 280, 281), (176, 175, 241, 242), (213, 214, 280, 279), (177, 176, 242, 243), (212, 213, 279, 278), (178, 177, 243, 244), (211, 212, 278, 277), (179, 178, 244, 245), (210, 211, 277, 276), (180, 179, 245, 246), (209, 210, 276, 275), (181, 180, 246, 247), (208, 209, 275, 274), (182, 181, 247, 248), (207, 208, 274, 273), (183, 182, 248, 249), (206, 207, 273, 272), (184, 183, 249, 250), (205, 206, 272, 271), (185, 184, 250, 251), (204, 205, 271, 270), (186, 185, 251, 252), (269, 270, 336, 335), (253, 252, 318, 319), (227, 226, 292, 293), (268, 269, 335, 334), (254, 253, 319, 320), (228, 227, 293, 294), (267, 268, 334, 333), (255, 254, 320, 321), (229, 228, 294, 295), (266, 267, 333, 332), (256, 255, 321, 322), (230, 229, 295, 296), (266, 265, 331, 332), (257, 256, 322, 323), (231, 230, 296, 297), (265, 264, 330, 331), (226, 257, 323, 292), (232, 231, 297, 298), (264, 263, 329, 330), (258, 289, 355, 324), (233, 232, 298, 299), (263, 262, 328, 329), (289, 288, 354, 355), (234, 233, 299, 300), (262, 261, 327, 328), (288, 287, 353, 354), (235, 234, 300, 301), (261, 260, 326, 327), (287, 286, 352, 353), (236, 235, 301, 302), (260, 259, 325, 326), (286, 285, 351, 352), (237, 236, 302, 303), (259, 258, 324, 325), (285, 284, 350, 351), (238, 237, 303, 304), (290, 291, 357, 356), (284, 283, 349, 350), (239, 238, 304, 305), (283, 282, 348, 349), (240, 239, 305, 306), (282, 281, 347, 348), (241, 240, 306, 307), (281, 280, 346, 347), (242, 241, 307, 308), (279, 280, 346, 345), (243, 242, 308, 309), (278, 279, 345, 344), (244, 243, 309, 310), (277, 278, 344, 343), (245, 244, 310, 311), (276, 277, 343, 342), (246, 245, 311, 312), (275, 276, 342, 341), (247, 246, 312, 313), (274, 275, 341, 340), (248, 247, 313, 314), (273, 274, 340, 339), (249, 248, 314, 315), (272, 273, 339, 338), (250, 249, 315, 316), (271, 272, 338, 337), (251, 250, 316, 317), (270, 271, 337, 336), (252, 251, 317, 318), (335, 336, 402, 401), (319, 318, 384, 385), (293, 292, 358, 359), (334, 335, 401, 400), (320, 319, 385, 386), (294, 293, 359, 360), (333, 334, 400, 399), (321, 320, 386, 387), (295, 294, 360, 361), (332, 333, 399, 398), (322, 321, 387, 388), (296, 295, 361, 362), (332, 331, 397, 398), (323, 322, 388, 389), (297, 296, 362, 363), (331, 330, 396, 397), (292, 323, 389, 358), (298, 297, 363, 364), (330, 329, 395, 396), (324, 355, 421, 390), (299, 298, 364, 365), (329, 328, 394, 395), (355, 354, 420, 421), (300, 299, 365, 366), (328, 327, 393, 394), (354, 353, 419, 420), (301, 300, 366, 367), (327, 326, 392, 393), (353, 352, 418, 419), (302, 301, 367, 368), (326, 325, 391, 392), (352, 351, 417, 418), (303, 302, 368, 369), (325, 324, 390, 391), (351, 350, 416, 417), (304, 303, 369, 370), (356, 357, 423, 422), (350, 349, 415, 416), (305, 304, 370, 371), (349, 348, 414, 415), (306, 305, 371, 372), (348, 347, 413, 414), (307, 306, 372, 373), (347, 346, 412, 413), (308, 307, 373, 374), (345, 346, 412, 411), (309, 308, 374, 375), (344, 345, 411, 410), (310, 309, 375, 376), (343, 344, 410, 409), (311, 310, 376, 377), (342, 343, 409, 408), (312, 311, 377, 378), (341, 342, 408, 407), (313, 312, 378, 379), (340, 341, 407, 406), (314, 313, 379, 380), (339, 340, 406, 405), (315, 314, 380, 381), (338, 339, 405, 404), (316, 315, 381, 382), (337, 338, 404, 403), (317, 316, 382, 383), (336, 337, 403, 402), (318, 317, 383, 384), (401, 402, 468, 467), (385, 384, 450, 451), (359, 358, 424, 425), (400, 401, 467, 466), (386, 385, 451, 452), (360, 359, 425, 426), (399, 400, 466, 465), (387, 386, 452, 453), (361, 360, 426, 427), (398, 399, 465, 464), (388, 387, 453, 454), (362, 361, 427, 428), (398, 397, 463, 464), (389, 388, 454, 455), (363, 362, 428, 429), (397, 396, 462, 463), (358, 389, 455, 424), (364, 363, 429, 430), (396, 395, 461, 462), (390, 421, 487, 456), (365, 364, 430, 431), (395, 394, 460, 461), (421, 420, 486, 487), (366, 365, 431, 432), (394, 393, 459, 460), (420, 419, 485, 486), (367, 366, 432, 433), (393, 392, 458, 459), (419, 418, 484, 485), (368, 367, 433, 434), (392, 391, 457, 458), (418, 417, 483, 484), (369, 368, 434, 435), (391, 390, 456, 457), (417, 416, 482, 483), (370, 369, 435, 436), (422, 423, 489, 488), (416, 415, 481, 482), (371, 370, 436, 437), (415, 414, 480, 481), (372, 371, 437, 438), (414, 413, 479, 480), (373, 372, 438, 439), (413, 412, 478, 479), (374, 373, 439, 440), (411, 412, 478, 477), (375, 374, 440, 441), (410, 411, 477, 476), (376, 375, 441, 442), (409, 410, 476, 475), (377, 376, 442, 443), (408, 409, 475, 474), (378, 377, 443, 444), (407, 408, 474, 473), (379, 378, 444, 445), (406, 407, 473, 472), (380, 379, 445, 446), (405, 406, 472, 471), (381, 380, 446, 447), (404, 405, 471, 470), (382, 381, 447, 448), (403, 404, 470, 469), (383, 382, 448, 449), (402, 403, 469, 468), (384, 383, 449, 450), (467, 468, 534, 533), (451, 450, 516, 517), (425, 424, 490, 491), (466, 467, 533, 532), (452, 451, 517, 518), (426, 425, 491, 492), (465, 466, 532, 531), (453, 452, 518, 519), (427, 426, 492, 493), (464, 465, 531, 530), (454, 453, 519, 520), (428, 427, 493, 494), (464, 463, 529, 530), (455, 454, 520, 521), (429, 428, 494, 495), (463, 462, 528, 529), (424, 455, 521, 490), (430, 429, 495, 496), (462, 461, 527, 528), (456, 487, 553, 522), (431, 430, 496, 497), (461, 460, 526, 527), (487, 486, 552, 553), (432, 431, 497, 498), (460, 459, 525, 526), (486, 485, 551, 552), (433, 432, 498, 499), (459, 458, 524, 525), (485, 484, 550, 551), (434, 433, 499, 500), (458, 457, 523, 524), (484, 483, 549, 550), (435, 434, 500, 501), (457, 456, 522, 523), (483, 482, 548, 549), (436, 435, 501, 502), (488, 489, 555, 554), (482, 481, 547, 548), (437, 436, 502, 503), (481, 480, 546, 547), (438, 437, 503, 504), (480, 479, 545, 546), (439, 438, 504, 505), (479, 478, 544, 545), (440, 439, 505, 506), (477, 478, 544, 543), (441, 440, 506, 507), (476, 477, 543, 542), (442, 441, 507, 508), (475, 476, 542, 541), (443, 442, 508, 509), (474, 475, 541, 540), (444, 443, 509, 510), (473, 474, 540, 539), (445, 444, 510, 511), (472, 473, 539, 538), (446, 445, 511, 512), (471, 472, 538, 537), (447, 446, 512, 513), (470, 471, 537, 536), (448, 447, 513, 514), (469, 470, 536, 535), (449, 448, 514, 515), (468, 469, 535, 534), (450, 449, 515, 516), (533, 534, 600, 599), (517, 516, 582, 583), (491, 490, 556, 557), (532, 533, 599, 598), (518, 517, 583, 584), (492, 491, 557, 558), (531, 532, 598, 597), (519, 518, 584, 585), (493, 492, 558, 559), (530, 531, 597, 596), (520, 519, 585, 586), (494, 493, 559, 560), (530, 529, 595, 596), (521, 520, 586, 587), (495, 494, 560, 561), (529, 528, 594, 595), (490, 521, 587, 556), (496, 495, 561, 562), (528, 527, 593, 594), (522, 553, 619, 588), (497, 496, 562, 563), (527, 526, 592, 593), (553, 552, 618, 619), (498, 497, 563, 564), (526, 525, 591, 592), (552, 551, 617, 618), (499, 498, 564, 565), (525, 524, 590, 591), (551, 550, 616, 617), (500, 499, 565, 566), (524, 523, 589, 590), (550, 549, 615, 616), (501, 500, 566, 567), (523, 522, 588, 589), (549, 548, 614, 615), (502, 501, 567, 568), (554, 555, 621, 620), (548, 547, 613, 614), (503, 502, 568, 569), (547, 546, 612, 613), (504, 503, 569, 570), (546, 545, 611, 612), (505, 504, 570, 571), (545, 544, 610, 611), (506, 505, 571, 572), (543, 544, 610, 609), (507, 506, 572, 573), (542, 543, 609, 608), (508, 507, 573, 574), (541, 542, 608, 607), (509, 508, 574, 575), (540, 541, 607, 606), (510, 509, 575, 576), (539, 540, 606, 605), (511, 510, 576, 577), (538, 539, 605, 604), (512, 511, 577, 578), (537, 538, 604, 603), (513, 512, 578, 579), (536, 537, 603, 602), (514, 513, 579, 580), (535, 536, 602, 601), (515, 514, 580, 581), (534, 535, 601, 600), (516, 515, 581, 582), (599, 600, 666, 665), (583, 582, 648, 649), (557, 556, 622, 623), (598, 599, 665, 664), (584, 583, 649, 650), (558, 557, 623, 624), (597, 598, 664, 663), (585, 584, 650, 651), (559, 558, 624, 625), (596, 597, 663, 662), (586, 585, 651, 652), (560, 559, 625, 626), (596, 595, 661, 662), (587, 586, 652, 653), (561, 560, 626, 627), (595, 594, 660, 661), (556, 587, 653, 622), (562, 561, 627, 628), (594, 593, 659, 660), (588, 619, 685, 654), (563, 562, 628, 629), (593, 592, 658, 659), (619, 618, 684, 685), (564, 563, 629, 630), (592, 591, 657, 658), (618, 617, 683, 684), (565, 564, 630, 631), (591, 590, 656, 657), (617, 616, 682, 683), (566, 565, 631, 632), (590, 589, 655, 656), (616, 615, 681, 682), (567, 566, 632, 633), (589, 588, 654, 655), (615, 614, 680, 681), (568, 567, 633, 634), (620, 621, 687, 686), (614, 613, 679, 680), (569, 568, 634, 635), (613, 612, 678, 679), (570, 569, 635, 636), (612, 611, 677, 678), (571, 570, 636, 637), (611, 610, 676, 677), (572, 571, 637, 638), (609, 610, 676, 675), (573, 572, 638, 639), (608, 609, 675, 674), (574, 573, 639, 640), (607, 608, 674, 673), (575, 574, 640, 641), (606, 607, 673, 672), (576, 575, 641, 642), (605, 606, 672, 671), (577, 576, 642, 643), (604, 605, 671, 670), (578, 577, 643, 644), (603, 604, 670, 669), (579, 578, 644, 645), (602, 603, 669, 668), (580, 579, 645, 646), (601, 602, 668, 667), (581, 580, 646, 647), (600, 601, 667, 666), (582, 581, 647, 648), (665, 666, 732, 731), (649, 648, 714, 715), (623, 622, 688, 689), (664, 665, 731, 730), (650, 649, 715, 716), (624, 623, 689, 690), (663, 664, 730, 729), (651, 650, 716, 717), (625, 624, 690, 691), (662, 663, 729, 728), (652, 651, 717, 718), (626, 625, 691, 692), (662, 661, 727, 728), (653, 652, 718, 719), (627, 626, 692, 693), (661, 660, 726, 727), (622, 653, 719, 688), (628, 627, 693, 694), (660, 659, 725, 726), (654, 685, 751, 720), (629, 628, 694, 695), (659, 658, 724, 725), (685, 684, 750, 751), (630, 629, 695, 696), (658, 657, 723, 724), (684, 683, 749, 750), (631, 630, 696, 697), (657, 656, 722, 723), (683, 682, 748, 749), (632, 631, 697, 698), (656, 655, 721, 722), (682, 681, 747, 748), (633, 632, 698, 699), (655, 654, 720, 721), (681, 680, 746, 747), (634, 633, 699, 700), (686, 687, 753, 752), (680, 679, 745, 746), (635, 634, 700, 701), (679, 678, 744, 745), (636, 635, 701, 702), (678, 677, 743, 744), (637, 636, 702, 703), (677, 676, 742, 743), (638, 637, 703, 704), (675, 676, 742, 741), (639, 638, 704, 705), (674, 675, 741, 740), (640, 639, 705, 706), (673, 674, 740, 739), (641, 640, 706, 707), (672, 673, 739, 738), (642, 641, 707, 708), (671, 672, 738, 737), (643, 642, 708, 709), (670, 671, 737, 736), (644, 643, 709, 710), (669, 670, 736, 735), (645, 644, 710, 711), (668, 669, 735, 734), (646, 645, 711, 712), (667, 668, 734, 733), (647, 646, 712, 713), (666, 667, 733, 732), (648, 647, 713, 714)])
_uv = me_cylinder.uv_layers.new(name='UVMap')
_uv.uv.foreach_set('vector', [0.2812, 0.9935, 0.3125, 0.9935, 0.3125, 0.9935, 0.2812, 0.9935, 0.4717, 0.1582, 0.4496, 0.1167, 0.4496, 0.1167, 0.4717, 0.1582, 0.25, 0.9935, 0.2812, 0.9935, 0.2812, 0.9935, 0.25, 0.9935, 0.2968, 0.4854, 0.3418, 0.4717, 0.3418, 0.4717, 0.2968, 0.4854, 0.05045, 0.3833, 0.08029, 0.4197, 0.08029, 0.4197, 0.05045, 0.3833, 0.2188, 0.9935, 0.25, 0.9935, 0.25, 0.9935, 0.2188, 0.9935, 0.1582, 0.02827, 0.1167, 0.05045, 0.1167, 0.05045, 0.1582, 0.02827, 0.1875, 0.9935, 0.2188, 0.9935, 0.2188, 0.9935, 0.1875, 0.9935, 0.4854, 0.2032, 0.4717, 0.1582, 0.4717, 0.1582, 0.4854, 0.2032, 0.1562, 0.9935, 0.1875, 0.9935, 0.1875, 0.9935, 0.1562, 0.9935, 0.9688, 0.9935, 1.0, 0.9935, 1.0, 0.9935, 0.9688, 0.9935, 0.02827, 0.3418, 0.05045, 0.3833, 0.05045, 0.3833, 0.02827, 0.3418, 0.125, 0.9935, 0.1562, 0.9935, 0.1562, 0.9935, 0.125, 0.9935, 0.25, 0.49, 0.2968, 0.4854, 0.2968, 0.4854, 0.25, 0.49, 0.9375, 0.9935, 0.9688, 0.9935, 0.9688, 0.9935, 0.9375, 0.9935, 0.2032, 0.01461, 0.1582, 0.02827, 0.1582, 0.02827, 0.2032, 0.01461, 0.09375, 0.9935, 0.125, 0.9935, 0.125, 0.9935, 0.09375, 0.9935, 0.49, 0.25, 0.4854, 0.2032, 0.4854, 0.2032, 0.49, 0.25, 0.9062, 0.9935, 0.9375, 0.9935, 0.9375, 0.9935, 0.9062, 0.9935, 0.0625, 0.9935, 0.09375, 0.9935, 0.09375, 0.9935, 0.0625, 0.9935, 0.875, 0.9935, 0.9062, 0.9935, 0.9062, 0.9935, 0.875, 0.9935, 0.01461, 0.2968, 0.02827, 0.3418, 0.02827, 0.3418, 0.01461, 0.2968, 0.03125, 0.9935, 0.0625, 0.9935, 0.0625, 0.9935, 0.03125, 0.9935, 0.8438, 0.9935, 0.875, 0.9935, 0.875, 0.9935, 0.8438, 0.9935, 0.25, 0.01, 0.2032, 0.01461, 0.2032, 0.01461, 0.25, 0.01, 0.0, 0.9935, 0.03125, 0.9935, 0.03125, 0.9935, 0.0, 0.9935, 0.4854, 0.2968, 0.49, 0.25, 0.49, 0.25, 0.4854, 0.2968, 0.8125, 0.9935, 0.8438, 0.9935, 0.8438, 0.9935, 0.8125, 0.9935, 0.7812, 0.9935, 0.8125, 0.9935, 0.8125, 0.9935, 0.7812, 0.9935, 0.01, 0.25, 0.01461, 0.2968, 0.01461, 0.2968, 0.01, 0.25, 0.75, 0.9935, 0.7812, 0.9935, 0.7812, 0.9935, 0.75, 0.9935, 0.2968, 0.01461, 0.25, 0.01, 0.25, 0.01, 0.2968, 0.01461, 0.03125, 0.5, 0.03125, 0.9935, 0.0, 0.9935, 0.0, 0.5, 0.0625, 0.5, 0.0625, 0.9935, 0.03125, 0.9935, 0.03125, 0.5, 0.09375, 0.5, 0.09375, 0.9935, 0.0625, 0.9935, 0.0625, 0.5, 0.125, 0.5, 0.125, 0.9935, 0.09375, 0.9935, 0.09375, 0.5, 0.1562, 0.5, 0.1562, 0.9935, 0.125, 0.9935, 0.125, 0.5, 0.1875, 0.5, 0.1875, 0.9935, 0.1562, 0.9935, 0.1562, 0.5, 0.2188, 0.5, 0.2188, 0.9935, 0.1875, 0.9935, 0.1875, 0.5, 0.25, 0.5, 0.25, 0.9935, 0.2188, 0.9935, 0.2188, 0.5, 0.2812, 0.5, 0.2812, 0.9935, 0.25, 0.9935, 0.25, 0.5, 0.3125, 0.5, 0.3125, 0.9935, 0.2812, 0.9935, 0.2812, 0.5, 0.3438, 0.5, 0.3438, 0.9935, 0.3125, 0.9935, 0.3125, 0.5, 0.375, 0.5, 0.375, 0.9935, 0.3438, 0.9935, 0.3438, 0.5, 0.4062, 0.5, 0.4062, 0.9935, 0.375, 0.9935, 0.375, 0.5, 0.4375, 0.5, 0.4375, 0.9935, 0.4062, 0.9935, 0.4062, 0.5, 0.4688, 0.5, 0.4688, 0.9935, 0.4375, 0.9935, 0.4375, 0.5, 0.5, 0.5, 0.5, 0.9935, 0.4688, 0.9935, 0.4688, 0.5, 0.5312, 0.5, 0.5312, 0.9935, 0.5, 0.9935, 0.5, 0.5, 0.5625, 0.5, 0.5625, 0.9935, 0.5312, 0.9935, 0.5312, 0.5, 0.5938, 0.5, 0.5938, 0.9935, 0.5625, 0.9935, 0.5625, 0.5, 0.625, 0.5, 0.625, 0.9935, 0.5938, 0.9935, 0.5938, 0.5, 0.6562, 0.5, 0.6562, 0.9935, 0.625, 0.9935, 0.625, 0.5, 0.6875, 0.5, 0.6875, 0.9935, 0.6562, 0.9935, 0.6562, 0.5, 0.7188, 0.5, 0.7188, 0.9935, 0.6875, 0.9935, 0.6875, 0.5, 0.75, 0.5, 0.75, 0.9935, 0.7188, 0.9935, 0.7188, 0.5, 0.7812, 0.5, 0.7812, 0.9935, 0.75, 0.9935, 0.75, 0.5, 0.8125, 0.5, 0.8125, 0.9935, 0.7812, 0.9935, 0.7812, 0.5, 0.8438, 0.5, 0.8438, 0.9935, 0.8125, 0.9935, 0.8125, 0.5, 0.875, 0.5, 0.875, 0.9935, 0.8438, 0.9935, 0.8438, 0.5, 0.9062, 0.5, 0.9062, 0.9935, 0.875, 0.9935, 0.875, 0.5, 0.9375, 0.5, 0.9375, 0.9935, 0.9062, 0.9935, 0.9062, 0.5, 0.9688, 0.5, 0.9688, 0.9935, 0.9375, 0.9935, 0.9375, 0.5, 1.0, 0.5, 1.0, 0.9935, 0.9688, 0.9935, 0.9688, 0.5, 1.0, 0.9935, 1.0, 1.0, 0.9688, 1.0, 0.9688, 0.9935, 0.9688, 0.9935, 0.9688, 1.0, 0.9375, 1.0, 0.9375, 0.9935, 0.9375, 0.9935, 0.9375, 1.0, 0.9062, 1.0, 0.9062, 0.9935, 0.9062, 0.9935, 0.9062, 1.0, 0.875, 1.0, 0.875, 0.9935, 0.875, 0.9935, 0.875, 1.0, 0.8438, 1.0, 0.8438, 0.9935, 0.8438, 0.9935, 0.8438, 1.0, 0.8125, 1.0, 0.8125, 0.9935, 0.8125, 0.9935, 0.8125, 1.0, 0.7812, 1.0, 0.7812, 0.9935, 0.7812, 0.9935, 0.7812, 1.0, 0.75, 1.0, 0.75, 0.9935, 0.75, 0.9935, 0.75, 1.0, 0.7188, 1.0, 0.7188, 0.9935, 0.7188, 0.9935, 0.7188, 1.0, 0.6875, 1.0, 0.6875, 0.9935, 0.6875, 0.9935, 0.6875, 1.0, 0.6562, 1.0, 0.6562, 0.9935, 0.6562, 0.9935, 0.6562, 1.0, 0.625, 1.0, 0.625, 0.9935, 0.625, 0.9935, 0.625, 1.0, 0.5938, 1.0, 0.5938, 0.9935, 0.5938, 0.9935, 0.5938, 1.0, 0.5625, 1.0, 0.5625, 0.9935, 0.5625, 0.9935, 0.5625, 1.0, 0.5312, 1.0, 0.5312, 0.9935, 0.5312, 0.9935, 0.5312, 1.0, 0.5, 1.0, 0.5, 0.9935, 0.5, 0.9935, 0.5, 1.0, 0.4688, 1.0, 0.4688, 0.9935, 0.4688, 0.9935, 0.4688, 1.0, 0.4375, 1.0, 0.4375, 0.9935, 0.4375, 0.9935, 0.4375, 1.0, 0.4062, 1.0, 0.4062, 0.9935, 0.4062, 0.9935, 0.4062, 1.0, 0.375, 1.0, 0.375, 0.9935, 0.375, 0.9935, 0.375, 1.0, 0.3438, 1.0, 0.3438, 0.9935, 0.3438, 0.9935, 0.3438, 1.0, 0.3125, 1.0, 0.3125, 0.9935, 0.3125, 0.9935, 0.3125, 1.0, 0.2812, 1.0, 0.2812, 0.9935, 0.2812, 0.9935, 0.2812, 1.0, 0.25, 1.0, 0.25, 0.9935, 0.25, 0.9935, 0.25, 1.0, 0.2188, 1.0, 0.2188, 0.9935, 0.2188, 0.9935, 0.2188, 1.0, 0.1875, 1.0, 0.1875, 0.9935, 0.1875, 0.9935, 0.1875, 1.0, 0.1562, 1.0, 0.1562, 0.9935, 0.1562, 0.9935, 0.1562, 1.0, 0.125, 1.0, 0.125, 0.9935, 0.125, 0.9935, 0.125, 1.0, 0.09375, 1.0, 0.09375, 0.9935, 0.09375, 0.9935, 0.09375, 1.0, 0.0625, 1.0, 0.0625, 0.9935, 0.0625, 0.9935, 0.0625, 1.0, 0.03125, 1.0, 0.03125, 0.9935, 0.03125, 0.9935, 0.03125, 1.0, 0.0, 1.0, 0.0, 0.9935, 0.1167, 0.05045, 0.08029, 0.08029, 0.08029, 0.08029, 0.1167, 0.05045, 0.3125, 0.9935, 0.3438, 0.9935, 0.3438, 0.9935, 0.3125, 0.9935, 0.08029, 0.4197, 0.1167, 0.4496, 0.1167, 0.4496, 0.08029, 0.4197, 0.3438, 0.9935, 0.375, 0.9935, 0.375, 0.9935, 0.3438, 0.9935, 0.3418, 0.4717, 0.3833, 0.4496, 0.3833, 0.4496, 0.3418, 0.4717, 0.4496, 0.1167, 0.4197, 0.08029, 0.4197, 0.08029, 0.4496, 0.1167, 0.375, 0.9935, 0.4062, 0.9935, 0.4062, 0.9935, 0.375, 0.9935, 0.08029, 0.08029, 0.05045, 0.1167, 0.05045, 0.1167, 0.08029, 0.08029, 0.4062, 0.9935, 0.4375, 0.9935, 0.4375, 0.9935, 0.4062, 0.9935, 0.1167, 0.4496, 0.1582, 0.4717, 0.1582, 0.4717, 0.1167, 0.4496, 0.3833, 0.4496, 0.4197, 0.4197, 0.4197, 0.4197, 0.3833, 0.4496, 0.4375, 0.9935, 0.4688, 0.9935, 0.4688, 0.9935, 0.4375, 0.9935, 0.4197, 0.08029, 0.3833, 0.05045, 0.3833, 0.05045, 0.4197, 0.08029, 0.4688, 0.9935, 0.5, 0.9935, 0.5, 0.9935, 0.4688, 0.9935, 0.05045, 0.1167, 0.02827, 0.1582, 0.02827, 0.1582, 0.05045, 0.1167, 0.5, 0.9935, 0.5312, 0.9935, 0.5312, 0.9935, 0.5, 0.9935, 0.1582, 0.4717, 0.2032, 0.4854, 0.2032, 0.4854, 0.1582, 0.4717, 0.4197, 0.4197, 0.4496, 0.3833, 0.4496, 0.3833, 0.4197, 0.4197, 0.5312, 0.9935, 0.5625, 0.9935, 0.5625, 0.9935, 0.5312, 0.9935, 0.3833, 0.05045, 0.3418, 0.02827, 0.3418, 0.02827, 0.3833, 0.05045, 0.5625, 0.9935, 0.5938, 0.9935, 0.5938, 0.9935, 0.5625, 0.9935, 0.02827, 0.1582, 0.01461, 0.2032, 0.01461, 0.2032, 0.02827, 0.1582, 0.5938, 0.9935, 0.625, 0.9935, 0.625, 0.9935, 0.5938, 0.9935, 0.2032, 0.4854, 0.25, 0.49, 0.25, 0.49, 0.2032, 0.4854, 0.625, 0.9935, 0.6562, 0.9935, 0.6562, 0.9935, 0.625, 0.9935, 0.4496, 0.3833, 0.4717, 0.3418, 0.4717, 0.3418, 0.4496, 0.3833, 0.3418, 0.02827, 0.2968, 0.01461, 0.2968, 0.01461, 0.3418, 0.02827, 0.6562, 0.9935, 0.6875, 0.9935, 0.6875, 0.9935, 0.6562, 0.9935, 0.01461, 0.2032, 0.01, 0.25, 0.01, 0.25, 0.01461, 0.2032, 0.6875, 0.9935, 0.7188, 0.9935, 0.7188, 0.9935, 0.6875, 0.9935, 0.7188, 0.9935, 0.75, 0.9935, 0.75, 0.9935, 0.7188, 0.9935, 0.4717, 0.3418, 0.4854, 0.2968, 0.4854, 0.2968, 0.4717, 0.3418, 0.9062, 0.9935, 0.9375, 0.9935, 0.9375, 0.9935, 0.9062, 0.9935, 0.4854, 0.2032, 0.49, 0.25, 0.49, 0.25, 0.4854, 0.2032, 0.09375, 0.9935, 0.125, 0.9935, 0.125, 0.9935, 0.09375, 0.9935, 0.1582, 0.02827, 0.2032, 0.01461, 0.2032, 0.01461, 0.1582, 0.02827, 0.9375, 0.9935, 0.9688, 0.9935, 0.9688, 0.9935, 0.9375, 0.9935, 0.2968, 0.4854, 0.25, 0.49, 0.25, 0.49, 0.2968, 0.4854, 0.125, 0.9935, 0.1562, 0.9935, 0.1562, 0.9935, 0.125, 0.9935, 0.05045, 0.3833, 0.02827, 0.3418, 0.02827, 0.3418, 0.05045, 0.3833, 0.9688, 0.9935, 1.0, 0.9935, 1.0, 0.9935, 0.9688, 0.9935, 0.1562, 0.9935, 0.1875, 0.9935, 0.1875, 0.9935, 0.1562, 0.9935, 0.4717, 0.1582, 0.4854, 0.2032, 0.4854, 0.2032, 0.4717, 0.1582, 0.1875, 0.9935, 0.2188, 0.9935, 0.2188, 0.9935, 0.1875, 0.9935, 0.1167, 0.05045, 0.1582, 0.02827, 0.1582, 0.02827, 0.1167, 0.05045, 0.2188, 0.9935, 0.25, 0.9935, 0.25, 0.9935, 0.2188, 0.9935, 0.08029, 0.4197, 0.05045, 0.3833, 0.05045, 0.3833, 0.08029, 0.4197, 0.3418, 0.4717, 0.2968, 0.4854, 0.2968, 0.4854, 0.3418, 0.4717, 0.25, 0.9935, 0.2812, 0.9935, 0.2812, 0.9935, 0.25, 0.9935, 0.4496, 0.1167, 0.4717, 0.1582, 0.4717, 0.1582, 0.4496, 0.1167, 0.2812, 0.9935, 0.3125, 0.9935, 0.3125, 0.9935, 0.2812, 0.9935, 0.08029, 0.08029, 0.1167, 0.05045, 0.1167, 0.05045, 0.08029, 0.08029, 0.3438, 0.9935, 0.3125, 0.9935, 0.3125, 0.9935, 0.3438, 0.9935, 0.1167, 0.4496, 0.08029, 0.4197, 0.08029, 0.4197, 0.1167, 0.4496, 0.375, 0.9935, 0.3438, 0.9935, 0.3438, 0.9935, 0.375, 0.9935, 0.3833, 0.4496, 0.3418, 0.4717, 0.3418, 0.4717, 0.3833, 0.4496, 0.4197, 0.08029, 0.4496, 0.1167, 0.4496, 0.1167, 0.4197, 0.08029, 0.4062, 0.9935, 0.375, 0.9935, 0.375, 0.9935, 0.4062, 0.9935, 0.05045, 0.1167, 0.08029, 0.08029, 0.08029, 0.08029, 0.05045, 0.1167, 0.4375, 0.9935, 0.4062, 0.9935, 0.4062, 0.9935, 0.4375, 0.9935, 0.1582, 0.4717, 0.1167, 0.4496, 0.1167, 0.4496, 0.1582, 0.4717, 0.4197, 0.4197, 0.3833, 0.4496, 0.3833, 0.4496, 0.4197, 0.4197, 0.4688, 0.9935, 0.4375, 0.9935, 0.4375, 0.9935, 0.4688, 0.9935, 0.3833, 0.05045, 0.4197, 0.08029, 0.4197, 0.08029, 0.3833, 0.05045, 0.5, 0.9935, 0.4688, 0.9935, 0.4688, 0.9935, 0.5, 0.9935, 0.0625, 1.0, 0.0625, 0.9935, 0.0625, 0.9935, 0.0625, 1.0, 0.02827, 0.1582, 0.05045, 0.1167, 0.05045, 0.1167, 0.02827, 0.1582, 0.5312, 0.9935, 0.5, 0.9935, 0.5, 0.9935, 0.5312, 0.9935, 0.2032, 0.4854, 0.1582, 0.4717, 0.1582, 0.4717, 0.2032, 0.4854, 0.4496, 0.3833, 0.4197, 0.4197, 0.4197, 0.4197, 0.4496, 0.3833, 0.5625, 0.9935, 0.5312, 0.9935, 0.5312, 0.9935, 0.5625, 0.9935, 0.3418, 0.02827, 0.3833, 0.05045, 0.3833, 0.05045, 0.3418, 0.02827, 0.5938, 0.9935, 0.5625, 0.9935, 0.5625, 0.9935, 0.5938, 0.9935, 0.01461, 0.2032, 0.02827, 0.1582, 0.02827, 0.1582, 0.01461, 0.2032, 0.625, 0.9935, 0.5938, 0.9935, 0.5938, 0.9935, 0.625, 0.9935, 0.25, 0.49, 0.2032, 0.4854, 0.2032, 0.4854, 0.25, 0.49, 0.6562, 0.9935, 0.625, 0.9935, 0.625, 0.9935, 0.6562, 0.9935, 0.4717, 0.3418, 0.4496, 0.3833, 0.4496, 0.3833, 0.4717, 0.3418, 0.2968, 0.01461, 0.3418, 0.02827, 0.3418, 0.02827, 0.2968, 0.01461, 0.6875, 0.9935, 0.6562, 0.9935, 0.6562, 0.9935, 0.6875, 0.9935, 0.01, 0.25, 0.01461, 0.2032, 0.01461, 0.2032, 0.01, 0.25, 0.7188, 0.9935, 0.6875, 0.9935, 0.6875, 0.9935, 0.7188, 0.9935, 0.75, 0.9935, 0.7188, 0.9935, 0.7188, 0.9935, 0.75, 0.9935, 0.4854, 0.2968, 0.4717, 0.3418, 0.4717, 0.3418, 0.4854, 0.2968, 0.25, 0.01, 0.2968, 0.01461, 0.2968, 0.01461, 0.25, 0.01, 0.75, 0.9935, 0.7812, 0.9935, 0.7812, 0.9935, 0.75, 0.9935, 0.01461, 0.2968, 0.01, 0.25, 0.01, 0.25, 0.01461, 0.2968, 0.7812, 0.9935, 0.8125, 0.9935, 0.8125, 0.9935, 0.7812, 0.9935, 0.8125, 0.9935, 0.8438, 0.9935, 0.8438, 0.9935, 0.8125, 0.9935, 0.49, 0.25, 0.4854, 0.2968, 0.4854, 0.2968, 0.49, 0.25, 0.0, 0.9935, 0.03125, 0.9935, 0.03125, 0.9935, 0.0, 0.9935, 0.2032, 0.01461, 0.25, 0.01, 0.25, 0.01, 0.2032, 0.01461, 0.8438, 0.9935, 0.875, 0.9935, 0.875, 0.9935, 0.8438, 0.9935, 0.03125, 0.9935, 0.0625, 0.9935, 0.0625, 0.9935, 0.03125, 0.9935, 0.02827, 0.3418, 0.01461, 0.2968, 0.01461, 0.2968, 0.02827, 0.3418, 0.875, 0.9935, 0.9062, 0.9935, 0.9062, 0.9935, 0.875, 0.9935, 0.0625, 0.9935, 0.09375, 0.9935, 0.09375, 0.9935, 0.0625, 0.9935, 0.6562, 0.9935, 0.625, 0.9935, 0.625, 0.9935, 0.6562, 0.9935, 0.05045, 0.3833, 0.02827, 0.3418, 0.02827, 0.3418, 0.05045, 0.3833, 0.2968, 0.4854, 0.25, 0.49, 0.25, 0.49, 0.2968, 0.4854, 0.6875, 0.9935, 0.6562, 0.9935, 0.6562, 0.9935, 0.6875, 0.9935, 0.08029, 0.4197, 0.05045, 0.3833, 0.05045, 0.3833, 0.08029, 0.4197, 0.3418, 0.4717, 0.2968, 0.4854, 0.2968, 0.4854, 0.3418, 0.4717, 0.7188, 0.9935, 0.6875, 0.9935, 0.6875, 0.9935, 0.7188, 0.9935, 0.1167, 0.4496, 0.08029, 0.4197, 0.08029, 0.4197, 0.1167, 0.4496, 0.3833, 0.4496, 0.3418, 0.4717, 0.3418, 0.4717, 0.3833, 0.4496, 0.75, 0.9935, 0.7188, 0.9935, 0.7188, 0.9935, 0.75, 0.9935, 0.1582, 0.4717, 0.1167, 0.4496, 0.1167, 0.4496, 0.1582, 0.4717, 0.4197, 0.4197, 0.3833, 0.4496, 0.3833, 0.4496, 0.4197, 0.4197, 0.75, 0.9935, 0.7812, 0.9935, 0.7812, 0.9935, 0.75, 0.9935, 0.2032, 0.4854, 0.1582, 0.4717, 0.1582, 0.4717, 0.2032, 0.4854, 0.4496, 0.3833, 0.4197, 0.4197, 0.4197, 0.4197, 0.4496, 0.3833, 0.7812, 0.9935, 0.8125, 0.9935, 0.8125, 0.9935, 0.7812, 0.9935, 0.25, 0.49, 0.2032, 0.4854, 0.2032, 0.4854, 0.25, 0.49, 0.4717, 0.3418, 0.4496, 0.3833, 0.4496, 0.3833, 0.4717, 0.3418, 0.8125, 0.9935, 0.8438, 0.9935, 0.8438, 0.9935, 0.8125, 0.9935, 0.0, 0.9935, 0.03125, 0.9935, 0.03125, 0.9935, 0.0, 0.9935, 0.4854, 0.2968, 0.4717, 0.3418, 0.4717, 0.3418, 0.4854, 0.2968, 0.8438, 0.9935, 0.875, 0.9935, 0.875, 0.9935, 0.8438, 0.9935, 0.03125, 0.9935, 0.0625, 0.9935, 0.0625, 0.9935, 0.03125, 0.9935, 0.49, 0.25, 0.4854, 0.2968, 0.4854, 0.2968, 0.49, 0.25, 0.875, 0.9935, 0.9062, 0.9935, 0.9062, 0.9935, 0.875, 0.9935, 0.0625, 0.9935, 0.09375, 0.9935, 0.09375, 0.9935, 0.0625, 0.9935, 0.4854, 0.2032, 0.49, 0.25, 0.49, 0.25, 0.4854, 0.2032, 0.9062, 0.9935, 0.9375, 0.9935, 0.9375, 0.9935, 0.9062, 0.9935, 0.09375, 0.9935, 0.125, 0.9935, 0.125, 0.9935, 0.09375, 0.9935, 0.4717, 0.1582, 0.4854, 0.2032, 0.4854, 0.2032, 0.4717, 0.1582, 0.9375, 0.9935, 0.9688, 0.9935, 0.9688, 0.9935, 0.9375, 0.9935, 0.125, 0.9935, 0.1562, 0.9935, 0.1562, 0.9935, 0.125, 0.9935, 0.4496, 0.1167, 0.4717, 0.1582, 0.4717, 0.1582, 0.4496, 0.1167, 0.9688, 0.9935, 1.0, 0.9935, 1.0, 0.9935, 0.9688, 0.9935, 0.1562, 0.9935, 0.1875, 0.9935, 0.1875, 0.9935, 0.1562, 0.9935, 0.4197, 0.08029, 0.4496, 0.1167, 0.4496, 0.1167, 0.4197, 0.08029, 0.0625, 1.0, 0.0625, 0.9935, 0.0625, 0.9935, 0.0625, 1.0, 0.1875, 0.9935, 0.2188, 0.9935, 0.2188, 0.9935, 0.1875, 0.9935, 0.3833, 0.05045, 0.4197, 0.08029, 0.4197, 0.08029, 0.3833, 0.05045, 0.2188, 0.9935, 0.25, 0.9935, 0.25, 0.9935, 0.2188, 0.9935, 0.3418, 0.02827, 0.3833, 0.05045, 0.3833, 0.05045, 0.3418, 0.02827, 0.25, 0.9935, 0.2812, 0.9935, 0.2812, 0.9935, 0.25, 0.9935, 0.2968, 0.01461, 0.3418, 0.02827, 0.3418, 0.02827, 0.2968, 0.01461, 0.2812, 0.9935, 0.3125, 0.9935, 0.3125, 0.9935, 0.2812, 0.9935, 0.25, 0.01, 0.2968, 0.01461, 0.2968, 0.01461, 0.25, 0.01, 0.3438, 0.9935, 0.3125, 0.9935, 0.3125, 0.9935, 0.3438, 0.9935, 0.2032, 0.01461, 0.25, 0.01, 0.25, 0.01, 0.2032, 0.01461, 0.375, 0.9935, 0.3438, 0.9935, 0.3438, 0.9935, 0.375, 0.9935, 0.1582, 0.02827, 0.2032, 0.01461, 0.2032, 0.01461, 0.1582, 0.02827, 0.4062, 0.9935, 0.375, 0.9935, 0.375, 0.9935, 0.4062, 0.9935, 0.1167, 0.05045, 0.1582, 0.02827, 0.1582, 0.02827, 0.1167, 0.05045, 0.4375, 0.9935, 0.4062, 0.9935, 0.4062, 0.9935, 0.4375, 0.9935, 0.08029, 0.08029, 0.1167, 0.05045, 0.1167, 0.05045, 0.08029, 0.08029, 0.4688, 0.9935, 0.4375, 0.9935, 0.4375, 0.9935, 0.4688, 0.9935, 0.05045, 0.1167, 0.08029, 0.08029, 0.08029, 0.08029, 0.05045, 0.1167, 0.5, 0.9935, 0.4688, 0.9935, 0.4688, 0.9935, 0.5, 0.9935, 0.02827, 0.1582, 0.05045, 0.1167, 0.05045, 0.1167, 0.02827, 0.1582, 0.5312, 0.9935, 0.5, 0.9935, 0.5, 0.9935, 0.5312, 0.9935, 0.01461, 0.2032, 0.02827, 0.1582, 0.02827, 0.1582, 0.01461, 0.2032, 0.5625, 0.9935, 0.5312, 0.9935, 0.5312, 0.9935, 0.5625, 0.9935, 0.01, 0.25, 0.01461, 0.2032, 0.01461, 0.2032, 0.01, 0.25, 0.5938, 0.9935, 0.5625, 0.9935, 0.5625, 0.9935, 0.5938, 0.9935, 0.01461, 0.2968, 0.01, 0.25, 0.01, 0.25, 0.01461, 0.2968, 0.625, 0.9935, 0.5938, 0.9935, 0.5938, 0.9935, 0.625, 0.9935, 0.02827, 0.3418, 0.01461, 0.2968, 0.01461, 0.2968, 0.02827, 0.3418, 0.6562, 0.9935, 0.625, 0.9935, 0.625, 0.9935, 0.6562, 0.9935, 0.05045, 0.3833, 0.02827, 0.3418, 0.02827, 0.3418, 0.05045, 0.3833, 0.2968, 0.4854, 0.25, 0.49, 0.25, 0.49, 0.2968, 0.4854, 0.6875, 0.9935, 0.6562, 0.9935, 0.6562, 0.9935, 0.6875, 0.9935, 0.08029, 0.4197, 0.05045, 0.3833, 0.05045, 0.3833, 0.08029, 0.4197, 0.3418, 0.4717, 0.2968, 0.4854, 0.2968, 0.4854, 0.3418, 0.4717, 0.7188, 0.9935, 0.6875, 0.9935, 0.6875, 0.9935, 0.7188, 0.9935, 0.1167, 0.4496, 0.08029, 0.4197, 0.08029, 0.4197, 0.1167, 0.4496, 0.3833, 0.4496, 0.3418, 0.4717, 0.3418, 0.4717, 0.3833, 0.4496, 0.75, 0.9935, 0.7188, 0.9935, 0.7188, 0.9935, 0.75, 0.9935, 0.1582, 0.4717, 0.1167, 0.4496, 0.1167, 0.4496, 0.1582, 0.4717, 0.4197, 0.4197, 0.3833, 0.4496, 0.3833, 0.4496, 0.4197, 0.4197, 0.75, 0.9935, 0.7812, 0.9935, 0.7812, 0.9935, 0.75, 0.9935, 0.2032, 0.4854, 0.1582, 0.4717, 0.1582, 0.4717, 0.2032, 0.4854, 0.4496, 0.3833, 0.4197, 0.4197, 0.4197, 0.4197, 0.4496, 0.3833, 0.7812, 0.9935, 0.8125, 0.9935, 0.8125, 0.9935, 0.7812, 0.9935, 0.25, 0.49, 0.2032, 0.4854, 0.2032, 0.4854, 0.25, 0.49, 0.4717, 0.3418, 0.4496, 0.3833, 0.4496, 0.3833, 0.4717, 0.3418, 0.8125, 0.9935, 0.8438, 0.9935, 0.8438, 0.9935, 0.8125, 0.9935, 0.0, 0.9935, 0.03125, 0.9935, 0.03125, 0.9935, 0.0, 0.9935, 0.4854, 0.2968, 0.4717, 0.3418, 0.4717, 0.3418, 0.4854, 0.2968, 0.8438, 0.9935, 0.875, 0.9935, 0.875, 0.9935, 0.8438, 0.9935, 0.03125, 0.9935, 0.0625, 0.9935, 0.0625, 0.9935, 0.03125, 0.9935, 0.49, 0.25, 0.4854, 0.2968, 0.4854, 0.2968, 0.49, 0.25, 0.875, 0.9935, 0.9062, 0.9935, 0.9062, 0.9935, 0.875, 0.9935, 0.0625, 0.9935, 0.09375, 0.9935, 0.09375, 0.9935, 0.0625, 0.9935, 0.4854, 0.2032, 0.49, 0.25, 0.49, 0.25, 0.4854, 0.2032, 0.9062, 0.9935, 0.9375, 0.9935, 0.9375, 0.9935, 0.9062, 0.9935, 0.09375, 0.9935, 0.125, 0.9935, 0.125, 0.9935, 0.09375, 0.9935, 0.4717, 0.1582, 0.4854, 0.2032, 0.4854, 0.2032, 0.4717, 0.1582, 0.9375, 0.9935, 0.9688, 0.9935, 0.9688, 0.9935, 0.9375, 0.9935, 0.125, 0.9935, 0.1562, 0.9935, 0.1562, 0.9935, 0.125, 0.9935, 0.4496, 0.1167, 0.4717, 0.1582, 0.4717, 0.1582, 0.4496, 0.1167, 0.9688, 0.9935, 1.0, 0.9935, 1.0, 0.9935, 0.9688, 0.9935, 0.1562, 0.9935, 0.1875, 0.9935, 0.1875, 0.9935, 0.1562, 0.9935, 0.4197, 0.08029, 0.4496, 0.1167, 0.4496, 0.1167, 0.4197, 0.08029, 0.0625, 1.0, 0.0625, 0.9935, 0.0625, 0.9935, 0.0625, 1.0, 0.1875, 0.9935, 0.2188, 0.9935, 0.2188, 0.9935, 0.1875, 0.9935, 0.3833, 0.05045, 0.4197, 0.08029, 0.4197, 0.08029, 0.3833, 0.05045, 0.2188, 0.9935, 0.25, 0.9935, 0.25, 0.9935, 0.2188, 0.9935, 0.3418, 0.02827, 0.3833, 0.05045, 0.3833, 0.05045, 0.3418, 0.02827, 0.25, 0.9935, 0.2812, 0.9935, 0.2812, 0.9935, 0.25, 0.9935, 0.2968, 0.01461, 0.3418, 0.02827, 0.3418, 0.02827, 0.2968, 0.01461, 0.2812, 0.9935, 0.3125, 0.9935, 0.3125, 0.9935, 0.2812, 0.9935, 0.25, 0.01, 0.2968, 0.01461, 0.2968, 0.01461, 0.25, 0.01, 0.3438, 0.9935, 0.3125, 0.9935, 0.3125, 0.9935, 0.3438, 0.9935, 0.2032, 0.01461, 0.25, 0.01, 0.25, 0.01, 0.2032, 0.01461, 0.375, 0.9935, 0.3438, 0.9935, 0.3438, 0.9935, 0.375, 0.9935, 0.1582, 0.02827, 0.2032, 0.01461, 0.2032, 0.01461, 0.1582, 0.02827, 0.4062, 0.9935, 0.375, 0.9935, 0.375, 0.9935, 0.4062, 0.9935, 0.1167, 0.05045, 0.1582, 0.02827, 0.1582, 0.02827, 0.1167, 0.05045, 0.4375, 0.9935, 0.4062, 0.9935, 0.4062, 0.9935, 0.4375, 0.9935, 0.08029, 0.08029, 0.1167, 0.05045, 0.1167, 0.05045, 0.08029, 0.08029, 0.4688, 0.9935, 0.4375, 0.9935, 0.4375, 0.9935, 0.4688, 0.9935, 0.05045, 0.1167, 0.08029, 0.08029, 0.08029, 0.08029, 0.05045, 0.1167, 0.5, 0.9935, 0.4688, 0.9935, 0.4688, 0.9935, 0.5, 0.9935, 0.02827, 0.1582, 0.05045, 0.1167, 0.05045, 0.1167, 0.02827, 0.1582, 0.5312, 0.9935, 0.5, 0.9935, 0.5, 0.9935, 0.5312, 0.9935, 0.01461, 0.2032, 0.02827, 0.1582, 0.02827, 0.1582, 0.01461, 0.2032, 0.5625, 0.9935, 0.5312, 0.9935, 0.5312, 0.9935, 0.5625, 0.9935, 0.01, 0.25, 0.01461, 0.2032, 0.01461, 0.2032, 0.01, 0.25, 0.5938, 0.9935, 0.5625, 0.9935, 0.5625, 0.9935, 0.5938, 0.9935, 0.01461, 0.2968, 0.01, 0.25, 0.01, 0.25, 0.01461, 0.2968, 0.625, 0.9935, 0.5938, 0.9935, 0.5938, 0.9935, 0.625, 0.9935, 0.02827, 0.3418, 0.01461, 0.2968, 0.01461, 0.2968, 0.02827, 0.3418, 0.6562, 0.9935, 0.625, 0.9935, 0.625, 0.9935, 0.6562, 0.9935, 0.05045, 0.3833, 0.02827, 0.3418, 0.02827, 0.3418, 0.05045, 0.3833, 0.2968, 0.4854, 0.25, 0.49, 0.25, 0.49, 0.2968, 0.4854, 0.6875, 0.9935, 0.6562, 0.9935, 0.6562, 0.9935, 0.6875, 0.9935, 0.08029, 0.4197, 0.05045, 0.3833, 0.05045, 0.3833, 0.08029, 0.4197, 0.3418, 0.4717, 0.2968, 0.4854, 0.2968, 0.4854, 0.3418, 0.4717, 0.7188, 0.9935, 0.6875, 0.9935, 0.6875, 0.9935, 0.7188, 0.9935, 0.1167, 0.4496, 0.08029, 0.4197, 0.08029, 0.4197, 0.1167, 0.4496, 0.3833, 0.4496, 0.3418, 0.4717, 0.3418, 0.4717, 0.3833, 0.4496, 0.75, 0.9935, 0.7188, 0.9935, 0.7188, 0.9935, 0.75, 0.9935, 0.1582, 0.4717, 0.1167, 0.4496, 0.1167, 0.4496, 0.1582, 0.4717, 0.4197, 0.4197, 0.3833, 0.4496, 0.3833, 0.4496, 0.4197, 0.4197, 0.75, 0.9935, 0.7812, 0.9935, 0.7812, 0.9935, 0.75, 0.9935, 0.2032, 0.4854, 0.1582, 0.4717, 0.1582, 0.4717, 0.2032, 0.4854, 0.4496, 0.3833, 0.4197, 0.4197, 0.4197, 0.4197, 0.4496, 0.3833, 0.7812, 0.9935, 0.8125, 0.9935, 0.8125, 0.9935, 0.7812, 0.9935, 0.25, 0.49, 0.2032, 0.4854, 0.2032, 0.4854, 0.25, 0.49, 0.4717, 0.3418, 0.4496, 0.3833, 0.4496, 0.3833, 0.4717, 0.3418, 0.8125, 0.9935, 0.8438, 0.9935, 0.8438, 0.9935, 0.8125, 0.9935, 0.0, 0.9935, 0.03125, 0.9935, 0.03125, 0.9935, 0.0, 0.9935, 0.4854, 0.2968, 0.4717, 0.3418, 0.4717, 0.3418, 0.4854, 0.2968, 0.8438, 0.9935, 0.875, 0.9935, 0.875, 0.9935, 0.8438, 0.9935, 0.03125, 0.9935, 0.0625, 0.9935, 0.0625, 0.9935, 0.03125, 0.9935, 0.49, 0.25, 0.4854, 0.2968, 0.4854, 0.2968, 0.49, 0.25, 0.875, 0.9935, 0.9062, 0.9935, 0.9062, 0.9935, 0.875, 0.9935, 0.0625, 0.9935, 0.09375, 0.9935, 0.09375, 0.9935, 0.0625, 0.9935, 0.4854, 0.2032, 0.49, 0.25, 0.49, 0.25, 0.4854, 0.2032, 0.9062, 0.9935, 0.9375, 0.9935, 0.9375, 0.9935, 0.9062, 0.9935, 0.09375, 0.9935, 0.125, 0.9935, 0.125, 0.9935, 0.09375, 0.9935, 0.4717, 0.1582, 0.4854, 0.2032, 0.4854, 0.2032, 0.4717, 0.1582, 0.9375, 0.9935, 0.9688, 0.9935, 0.9688, 0.9935, 0.9375, 0.9935, 0.125, 0.9935, 0.1562, 0.9935, 0.1562, 0.9935, 0.125, 0.9935, 0.4496, 0.1167, 0.4717, 0.1582, 0.4717, 0.1582, 0.4496, 0.1167, 0.9688, 0.9935, 1.0, 0.9935, 1.0, 0.9935, 0.9688, 0.9935, 0.1562, 0.9935, 0.1875, 0.9935, 0.1875, 0.9935, 0.1562, 0.9935, 0.4197, 0.08029, 0.4496, 0.1167, 0.4496, 0.1167, 0.4197, 0.08029, 0.0625, 1.0, 0.0625, 0.9935, 0.0625, 0.9935, 0.0625, 1.0, 0.1875, 0.9935, 0.2188, 0.9935, 0.2188, 0.9935, 0.1875, 0.9935, 0.3833, 0.05045, 0.4197, 0.08029, 0.4197, 0.08029, 0.3833, 0.05045, 0.2188, 0.9935, 0.25, 0.9935, 0.25, 0.9935, 0.2188, 0.9935, 0.3418, 0.02827, 0.3833, 0.05045, 0.3833, 0.05045, 0.3418, 0.02827, 0.25, 0.9935, 0.2812, 0.9935, 0.2812, 0.9935, 0.25, 0.9935, 0.2968, 0.01461, 0.3418, 0.02827, 0.3418, 0.02827, 0.2968, 0.01461, 0.2812, 0.9935, 0.3125, 0.9935, 0.3125, 0.9935, 0.2812, 0.9935, 0.25, 0.01, 0.2968, 0.01461, 0.2968, 0.01461, 0.25, 0.01, 0.3438, 0.9935, 0.3125, 0.9935, 0.3125, 0.9935, 0.3438, 0.9935, 0.2032, 0.01461, 0.25, 0.01, 0.25, 0.01, 0.2032, 0.01461, 0.375, 0.9935, 0.3438, 0.9935, 0.3438, 0.9935, 0.375, 0.9935, 0.1582, 0.02827, 0.2032, 0.01461, 0.2032, 0.01461, 0.1582, 0.02827, 0.4062, 0.9935, 0.375, 0.9935, 0.375, 0.9935, 0.4062, 0.9935, 0.1167, 0.05045, 0.1582, 0.02827, 0.1582, 0.02827, 0.1167, 0.05045, 0.4375, 0.9935, 0.4062, 0.9935, 0.4062, 0.9935, 0.4375, 0.9935, 0.08029, 0.08029, 0.1167, 0.05045, 0.1167, 0.05045, 0.08029, 0.08029, 0.4688, 0.9935, 0.4375, 0.9935, 0.4375, 0.9935, 0.4688, 0.9935, 0.05045, 0.1167, 0.08029, 0.08029, 0.08029, 0.08029, 0.05045, 0.1167, 0.5, 0.9935, 0.4688, 0.9935, 0.4688, 0.9935, 0.5, 0.9935, 0.02827, 0.1582, 0.05045, 0.1167, 0.05045, 0.1167, 0.02827, 0.1582, 0.5312, 0.9935, 0.5, 0.9935, 0.5, 0.9935, 0.5312, 0.9935, 0.01461, 0.2032, 0.02827, 0.1582, 0.02827, 0.1582, 0.01461, 0.2032, 0.5625, 0.9935, 0.5312, 0.9935, 0.5312, 0.9935, 0.5625, 0.9935, 0.01, 0.25, 0.01461, 0.2032, 0.01461, 0.2032, 0.01, 0.25, 0.5938, 0.9935, 0.5625, 0.9935, 0.5625, 0.9935, 0.5938, 0.9935, 0.01461, 0.2968, 0.01, 0.25, 0.01, 0.25, 0.01461, 0.2968, 0.625, 0.9935, 0.5938, 0.9935, 0.5938, 0.9935, 0.625, 0.9935, 0.02827, 0.3418, 0.01461, 0.2968, 0.01461, 0.2968, 0.02827, 0.3418, 0.6562, 0.9935, 0.625, 0.9935, 0.625, 0.9935, 0.6562, 0.9935, 0.05045, 0.3833, 0.02827, 0.3418, 0.02827, 0.3418, 0.05045, 0.3833, 0.2968, 0.4854, 0.25, 0.49, 0.25, 0.49, 0.2968, 0.4854, 0.6875, 0.9935, 0.6562, 0.9935, 0.6562, 0.9935, 0.6875, 0.9935, 0.08029, 0.4197, 0.05045, 0.3833, 0.05045, 0.3833, 0.08029, 0.4197, 0.3418, 0.4717, 0.2968, 0.4854, 0.2968, 0.4854, 0.3418, 0.4717, 0.7188, 0.9935, 0.6875, 0.9935, 0.6875, 0.9935, 0.7188, 0.9935, 0.1167, 0.4496, 0.08029, 0.4197, 0.08029, 0.4197, 0.1167, 0.4496, 0.3833, 0.4496, 0.3418, 0.4717, 0.3418, 0.4717, 0.3833, 0.4496, 0.75, 0.9935, 0.7188, 0.9935, 0.7188, 0.9935, 0.75, 0.9935, 0.1582, 0.4717, 0.1167, 0.4496, 0.1167, 0.4496, 0.1582, 0.4717, 0.4197, 0.4197, 0.3833, 0.4496, 0.3833, 0.4496, 0.4197, 0.4197, 0.75, 0.9935, 0.7812, 0.9935, 0.7812, 0.9935, 0.75, 0.9935, 0.2032, 0.4854, 0.1582, 0.4717, 0.1582, 0.4717, 0.2032, 0.4854, 0.4496, 0.3833, 0.4197, 0.4197, 0.4197, 0.4197, 0.4496, 0.3833, 0.7812, 0.9935, 0.8125, 0.9935, 0.8125, 0.9935, 0.7812, 0.9935, 0.25, 0.49, 0.2032, 0.4854, 0.2032, 0.4854, 0.25, 0.49, 0.4717, 0.3418, 0.4496, 0.3833, 0.4496, 0.3833, 0.4717, 0.3418, 0.8125, 0.9935, 0.8438, 0.9935, 0.8438, 0.9935, 0.8125, 0.9935, 0.0, 0.9935, 0.03125, 0.9935, 0.03125, 0.9935, 0.0, 0.9935, 0.4854, 0.2968, 0.4717, 0.3418, 0.4717, 0.3418, 0.4854, 0.2968, 0.8438, 0.9935, 0.875, 0.9935, 0.875, 0.9935, 0.8438, 0.9935, 0.03125, 0.9935, 0.0625, 0.9935, 0.0625, 0.9935, 0.03125, 0.9935, 0.49, 0.25, 0.4854, 0.2968, 0.4854, 0.2968, 0.49, 0.25, 0.875, 0.9935, 0.9062, 0.9935, 0.9062, 0.9935, 0.875, 0.9935, 0.0625, 0.9935, 0.09375, 0.9935, 0.09375, 0.9935, 0.0625, 0.9935, 0.4854, 0.2032, 0.49, 0.25, 0.49, 0.25, 0.4854, 0.2032, 0.9062, 0.9935, 0.9375, 0.9935, 0.9375, 0.9935, 0.9062, 0.9935, 0.09375, 0.9935, 0.125, 0.9935, 0.125, 0.9935, 0.09375, 0.9935, 0.4717, 0.1582, 0.4854, 0.2032, 0.4854, 0.2032, 0.4717, 0.1582, 0.9375, 0.9935, 0.9688, 0.9935, 0.9688, 0.9935, 0.9375, 0.9935, 0.125, 0.9935, 0.1562, 0.9935, 0.1562, 0.9935, 0.125, 0.9935, 0.4496, 0.1167, 0.4717, 0.1582, 0.4717, 0.1582, 0.4496, 0.1167, 0.9688, 0.9935, 1.0, 0.9935, 1.0, 0.9935, 0.9688, 0.9935, 0.1562, 0.9935, 0.1875, 0.9935, 0.1875, 0.9935, 0.1562, 0.9935, 0.4197, 0.08029, 0.4496, 0.1167, 0.4496, 0.1167, 0.4197, 0.08029, 0.0625, 1.0, 0.0625, 0.9935, 0.0625, 0.9935, 0.0625, 1.0, 0.1875, 0.9935, 0.2188, 0.9935, 0.2188, 0.9935, 0.1875, 0.9935, 0.3833, 0.05045, 0.4197, 0.08029, 0.4197, 0.08029, 0.3833, 0.05045, 0.2188, 0.9935, 0.25, 0.9935, 0.25, 0.9935, 0.2188, 0.9935, 0.3418, 0.02827, 0.3833, 0.05045, 0.3833, 0.05045, 0.3418, 0.02827, 0.25, 0.9935, 0.2812, 0.9935, 0.2812, 0.9935, 0.25, 0.9935, 0.2968, 0.01461, 0.3418, 0.02827, 0.3418, 0.02827, 0.2968, 0.01461, 0.2812, 0.9935, 0.3125, 0.9935, 0.3125, 0.9935, 0.2812, 0.9935, 0.25, 0.01, 0.2968, 0.01461, 0.2968, 0.01461, 0.25, 0.01, 0.3438, 0.9935, 0.3125, 0.9935, 0.3125, 0.9935, 0.3438, 0.9935, 0.2032, 0.01461, 0.25, 0.01, 0.25, 0.01, 0.2032, 0.01461, 0.375, 0.9935, 0.3438, 0.9935, 0.3438, 0.9935, 0.375, 0.9935, 0.1582, 0.02827, 0.2032, 0.01461, 0.2032, 0.01461, 0.1582, 0.02827, 0.4062, 0.9935, 0.375, 0.9935, 0.375, 0.9935, 0.4062, 0.9935, 0.1167, 0.05045, 0.1582, 0.02827, 0.1582, 0.02827, 0.1167, 0.05045, 0.4375, 0.9935, 0.4062, 0.9935, 0.4062, 0.9935, 0.4375, 0.9935, 0.08029, 0.08029, 0.1167, 0.05045, 0.1167, 0.05045, 0.08029, 0.08029, 0.4688, 0.9935, 0.4375, 0.9935, 0.4375, 0.9935, 0.4688, 0.9935, 0.05045, 0.1167, 0.08029, 0.08029, 0.08029, 0.08029, 0.05045, 0.1167, 0.5, 0.9935, 0.4688, 0.9935, 0.4688, 0.9935, 0.5, 0.9935, 0.02827, 0.1582, 0.05045, 0.1167, 0.05045, 0.1167, 0.02827, 0.1582, 0.5312, 0.9935, 0.5, 0.9935, 0.5, 0.9935, 0.5312, 0.9935, 0.01461, 0.2032, 0.02827, 0.1582, 0.02827, 0.1582, 0.01461, 0.2032, 0.5625, 0.9935, 0.5312, 0.9935, 0.5312, 0.9935, 0.5625, 0.9935, 0.01, 0.25, 0.01461, 0.2032, 0.01461, 0.2032, 0.01, 0.25, 0.5938, 0.9935, 0.5625, 0.9935, 0.5625, 0.9935, 0.5938, 0.9935, 0.01461, 0.2968, 0.01, 0.25, 0.01, 0.25, 0.01461, 0.2968, 0.625, 0.9935, 0.5938, 0.9935, 0.5938, 0.9935, 0.625, 0.9935, 0.02827, 0.3418, 0.01461, 0.2968, 0.01461, 0.2968, 0.02827, 0.3418, 0.6562, 0.9935, 0.625, 0.9935, 0.625, 0.9935, 0.6562, 0.9935, 0.05045, 0.3833, 0.02827, 0.3418, 0.02827, 0.3418, 0.05045, 0.3833, 0.2968, 0.4854, 0.25, 0.49, 0.25, 0.49, 0.2968, 0.4854, 0.6875, 0.9935, 0.6562, 0.9935, 0.6562, 0.9935, 0.6875, 0.9935, 0.08029, 0.4197, 0.05045, 0.3833, 0.05045, 0.3833, 0.08029, 0.4197, 0.3418, 0.4717, 0.2968, 0.4854, 0.2968, 0.4854, 0.3418, 0.4717, 0.7188, 0.9935, 0.6875, 0.9935, 0.6875, 0.9935, 0.7188, 0.9935, 0.1167, 0.4496, 0.08029, 0.4197, 0.08029, 0.4197, 0.1167, 0.4496, 0.3833, 0.4496, 0.3418, 0.4717, 0.3418, 0.4717, 0.3833, 0.4496, 0.75, 0.9935, 0.7188, 0.9935, 0.7188, 0.9935, 0.75, 0.9935, 0.1582, 0.4717, 0.1167, 0.4496, 0.1167, 0.4496, 0.1582, 0.4717, 0.4197, 0.4197, 0.3833, 0.4496, 0.3833, 0.4496, 0.4197, 0.4197, 0.75, 0.9935, 0.7812, 0.9935, 0.7812, 0.9935, 0.75, 0.9935, 0.2032, 0.4854, 0.1582, 0.4717, 0.1582, 0.4717, 0.2032, 0.4854, 0.4496, 0.3833, 0.4197, 0.4197, 0.4197, 0.4197, 0.4496, 0.3833, 0.7812, 0.9935, 0.8125, 0.9935, 0.8125, 0.9935, 0.7812, 0.9935, 0.25, 0.49, 0.2032, 0.4854, 0.2032, 0.4854, 0.25, 0.49, 0.4717, 0.3418, 0.4496, 0.3833, 0.4496, 0.3833, 0.4717, 0.3418, 0.8125, 0.9935, 0.8438, 0.9935, 0.8438, 0.9935, 0.8125, 0.9935, 0.0, 0.9935, 0.03125, 0.9935, 0.03125, 0.9935, 0.0, 0.9935, 0.4854, 0.2968, 0.4717, 0.3418, 0.4717, 0.3418, 0.4854, 0.2968, 0.8438, 0.9935, 0.875, 0.9935, 0.875, 0.9935, 0.8438, 0.9935, 0.03125, 0.9935, 0.0625, 0.9935, 0.0625, 0.9935, 0.03125, 0.9935, 0.49, 0.25, 0.4854, 0.2968, 0.4854, 0.2968, 0.49, 0.25, 0.875, 0.9935, 0.9062, 0.9935, 0.9062, 0.9935, 0.875, 0.9935, 0.0625, 0.9935, 0.09375, 0.9935, 0.09375, 0.9935, 0.0625, 0.9935, 0.4854, 0.2032, 0.49, 0.25, 0.49, 0.25, 0.4854, 0.2032, 0.9062, 0.9935, 0.9375, 0.9935, 0.9375, 0.9935, 0.9062, 0.9935, 0.09375, 0.9935, 0.125, 0.9935, 0.125, 0.9935, 0.09375, 0.9935, 0.4717, 0.1582, 0.4854, 0.2032, 0.4854, 0.2032, 0.4717, 0.1582, 0.9375, 0.9935, 0.9688, 0.9935, 0.9688, 0.9935, 0.9375, 0.9935, 0.125, 0.9935, 0.1562, 0.9935, 0.1562, 0.9935, 0.125, 0.9935, 0.4496, 0.1167, 0.4717, 0.1582, 0.4717, 0.1582, 0.4496, 0.1167, 0.9688, 0.9935, 1.0, 0.9935, 1.0, 0.9935, 0.9688, 0.9935, 0.1562, 0.9935, 0.1875, 0.9935, 0.1875, 0.9935, 0.1562, 0.9935, 0.4197, 0.08029, 0.4496, 0.1167, 0.4496, 0.1167, 0.4197, 0.08029, 0.0625, 1.0, 0.0625, 0.9935, 0.0625, 0.9935, 0.0625, 1.0, 0.1875, 0.9935, 0.2188, 0.9935, 0.2188, 0.9935, 0.1875, 0.9935, 0.3833, 0.05045, 0.4197, 0.08029, 0.4197, 0.08029, 0.3833, 0.05045, 0.2188, 0.9935, 0.25, 0.9935, 0.25, 0.9935, 0.2188, 0.9935, 0.3418, 0.02827, 0.3833, 0.05045, 0.3833, 0.05045, 0.3418, 0.02827, 0.25, 0.9935, 0.2812, 0.9935, 0.2812, 0.9935, 0.25, 0.9935, 0.2968, 0.01461, 0.3418, 0.02827, 0.3418, 0.02827, 0.2968, 0.01461, 0.2812, 0.9935, 0.3125, 0.9935, 0.3125, 0.9935, 0.2812, 0.9935, 0.25, 0.01, 0.2968, 0.01461, 0.2968, 0.01461, 0.25, 0.01, 0.3438, 0.9935, 0.3125, 0.9935, 0.3125, 0.9935, 0.3438, 0.9935, 0.2032, 0.01461, 0.25, 0.01, 0.25, 0.01, 0.2032, 0.01461, 0.375, 0.9935, 0.3438, 0.9935, 0.3438, 0.9935, 0.375, 0.9935, 0.1582, 0.02827, 0.2032, 0.01461, 0.2032, 0.01461, 0.1582, 0.02827, 0.4062, 0.9935, 0.375, 0.9935, 0.375, 0.9935, 0.4062, 0.9935, 0.1167, 0.05045, 0.1582, 0.02827, 0.1582, 0.02827, 0.1167, 0.05045, 0.4375, 0.9935, 0.4062, 0.9935, 0.4062, 0.9935, 0.4375, 0.9935, 0.08029, 0.08029, 0.1167, 0.05045, 0.1167, 0.05045, 0.08029, 0.08029, 0.4688, 0.9935, 0.4375, 0.9935, 0.4375, 0.9935, 0.4688, 0.9935, 0.05045, 0.1167, 0.08029, 0.08029, 0.08029, 0.08029, 0.05045, 0.1167, 0.5, 0.9935, 0.4688, 0.9935, 0.4688, 0.9935, 0.5, 0.9935, 0.02827, 0.1582, 0.05045, 0.1167, 0.05045, 0.1167, 0.02827, 0.1582, 0.5312, 0.9935, 0.5, 0.9935, 0.5, 0.9935, 0.5312, 0.9935, 0.01461, 0.2032, 0.02827, 0.1582, 0.02827, 0.1582, 0.01461, 0.2032, 0.5625, 0.9935, 0.5312, 0.9935, 0.5312, 0.9935, 0.5625, 0.9935, 0.01, 0.25, 0.01461, 0.2032, 0.01461, 0.2032, 0.01, 0.25, 0.5938, 0.9935, 0.5625, 0.9935, 0.5625, 0.9935, 0.5938, 0.9935, 0.01461, 0.2968, 0.01, 0.25, 0.01, 0.25, 0.01461, 0.2968, 0.625, 0.9935, 0.5938, 0.9935, 0.5938, 0.9935, 0.625, 0.9935, 0.02827, 0.3418, 0.01461, 0.2968, 0.01461, 0.2968, 0.02827, 0.3418, 0.6562, 0.9935, 0.625, 0.9935, 0.625, 0.9935, 0.6562, 0.9935, 0.05045, 0.3833, 0.02827, 0.3418, 0.02827, 0.3418, 0.05045, 0.3833, 0.2968, 0.4854, 0.25, 0.49, 0.25, 0.49, 0.2968, 0.4854, 0.6875, 0.9935, 0.6562, 0.9935, 0.6562, 0.9935, 0.6875, 0.9935, 0.08029, 0.4197, 0.05045, 0.3833, 0.05045, 0.3833, 0.08029, 0.4197, 0.3418, 0.4717, 0.2968, 0.4854, 0.2968, 0.4854, 0.3418, 0.4717, 0.7188, 0.9935, 0.6875, 0.9935, 0.6875, 0.9935, 0.7188, 0.9935, 0.1167, 0.4496, 0.08029, 0.4197, 0.08029, 0.4197, 0.1167, 0.4496, 0.3833, 0.4496, 0.3418, 0.4717, 0.3418, 0.4717, 0.3833, 0.4496, 0.75, 0.9935, 0.7188, 0.9935, 0.7188, 0.9935, 0.75, 0.9935, 0.1582, 0.4717, 0.1167, 0.4496, 0.1167, 0.4496, 0.1582, 0.4717, 0.4197, 0.4197, 0.3833, 0.4496, 0.3833, 0.4496, 0.4197, 0.4197, 0.75, 0.9935, 0.7812, 0.9935, 0.7812, 0.9935, 0.75, 0.9935, 0.2032, 0.4854, 0.1582, 0.4717, 0.1582, 0.4717, 0.2032, 0.4854, 0.4496, 0.3833, 0.4197, 0.4197, 0.4197, 0.4197, 0.4496, 0.3833, 0.7812, 0.9935, 0.8125, 0.9935, 0.8125, 0.9935, 0.7812, 0.9935, 0.25, 0.49, 0.2032, 0.4854, 0.2032, 0.4854, 0.25, 0.49, 0.4717, 0.3418, 0.4496, 0.3833, 0.4496, 0.3833, 0.4717, 0.3418, 0.8125, 0.9935, 0.8438, 0.9935, 0.8438, 0.9935, 0.8125, 0.9935, 0.0, 0.9935, 0.03125, 0.9935, 0.03125, 0.9935, 0.0, 0.9935, 0.4854, 0.2968, 0.4717, 0.3418, 0.4717, 0.3418, 0.4854, 0.2968, 0.8438, 0.9935, 0.875, 0.9935, 0.875, 0.9935, 0.8438, 0.9935, 0.03125, 0.9935, 0.0625, 0.9935, 0.0625, 0.9935, 0.03125, 0.9935, 0.49, 0.25, 0.4854, 0.2968, 0.4854, 0.2968, 0.49, 0.25, 0.875, 0.9935, 0.9062, 0.9935, 0.9062, 0.9935, 0.875, 0.9935, 0.0625, 0.9935, 0.09375, 0.9935, 0.09375, 0.9935, 0.0625, 0.9935, 0.4854, 0.2032, 0.49, 0.25, 0.49, 0.25, 0.4854, 0.2032, 0.9062, 0.9935, 0.9375, 0.9935, 0.9375, 0.9935, 0.9062, 0.9935, 0.09375, 0.9935, 0.125, 0.9935, 0.125, 0.9935, 0.09375, 0.9935, 0.4717, 0.1582, 0.4854, 0.2032, 0.4854, 0.2032, 0.4717, 0.1582, 0.9375, 0.9935, 0.9688, 0.9935, 0.9688, 0.9935, 0.9375, 0.9935, 0.125, 0.9935, 0.1562, 0.9935, 0.1562, 0.9935, 0.125, 0.9935, 0.4496, 0.1167, 0.4717, 0.1582, 0.4717, 0.1582, 0.4496, 0.1167, 0.9688, 0.9935, 1.0, 0.9935, 1.0, 0.9935, 0.9688, 0.9935, 0.1562, 0.9935, 0.1875, 0.9935, 0.1875, 0.9935, 0.1562, 0.9935, 0.4197, 0.08029, 0.4496, 0.1167, 0.4496, 0.1167, 0.4197, 0.08029, 0.0625, 1.0, 0.0625, 0.9935, 0.0625, 0.9935, 0.0625, 1.0, 0.1875, 0.9935, 0.2188, 0.9935, 0.2188, 0.9935, 0.1875, 0.9935, 0.3833, 0.05045, 0.4197, 0.08029, 0.4197, 0.08029, 0.3833, 0.05045, 0.2188, 0.9935, 0.25, 0.9935, 0.25, 0.9935, 0.2188, 0.9935, 0.3418, 0.02827, 0.3833, 0.05045, 0.3833, 0.05045, 0.3418, 0.02827, 0.25, 0.9935, 0.2812, 0.9935, 0.2812, 0.9935, 0.25, 0.9935, 0.2968, 0.01461, 0.3418, 0.02827, 0.3418, 0.02827, 0.2968, 0.01461, 0.2812, 0.9935, 0.3125, 0.9935, 0.3125, 0.9935, 0.2812, 0.9935, 0.25, 0.01, 0.2968, 0.01461, 0.2968, 0.01461, 0.25, 0.01, 0.3438, 0.9935, 0.3125, 0.9935, 0.3125, 0.9935, 0.3438, 0.9935, 0.2032, 0.01461, 0.25, 0.01, 0.25, 0.01, 0.2032, 0.01461, 0.375, 0.9935, 0.3438, 0.9935, 0.3438, 0.9935, 0.375, 0.9935, 0.1582, 0.02827, 0.2032, 0.01461, 0.2032, 0.01461, 0.1582, 0.02827, 0.4062, 0.9935, 0.375, 0.9935, 0.375, 0.9935, 0.4062, 0.9935, 0.1167, 0.05045, 0.1582, 0.02827, 0.1582, 0.02827, 0.1167, 0.05045, 0.4375, 0.9935, 0.4062, 0.9935, 0.4062, 0.9935, 0.4375, 0.9935, 0.08029, 0.08029, 0.1167, 0.05045, 0.1167, 0.05045, 0.08029, 0.08029, 0.4688, 0.9935, 0.4375, 0.9935, 0.4375, 0.9935, 0.4688, 0.9935, 0.05045, 0.1167, 0.08029, 0.08029, 0.08029, 0.08029, 0.05045, 0.1167, 0.5, 0.9935, 0.4688, 0.9935, 0.4688, 0.9935, 0.5, 0.9935, 0.02827, 0.1582, 0.05045, 0.1167, 0.05045, 0.1167, 0.02827, 0.1582, 0.5312, 0.9935, 0.5, 0.9935, 0.5, 0.9935, 0.5312, 0.9935, 0.01461, 0.2032, 0.02827, 0.1582, 0.02827, 0.1582, 0.01461, 0.2032, 0.5625, 0.9935, 0.5312, 0.9935, 0.5312, 0.9935, 0.5625, 0.9935, 0.01, 0.25, 0.01461, 0.2032, 0.01461, 0.2032, 0.01, 0.25, 0.5938, 0.9935, 0.5625, 0.9935, 0.5625, 0.9935, 0.5938, 0.9935, 0.01461, 0.2968, 0.01, 0.25, 0.01, 0.25, 0.01461, 0.2968, 0.625, 0.9935, 0.5938, 0.9935, 0.5938, 0.9935, 0.625, 0.9935, 0.02827, 0.3418, 0.01461, 0.2968, 0.01461, 0.2968, 0.02827, 0.3418, 0.6562, 0.9935, 0.625, 0.9935, 0.625, 0.9935, 0.6562, 0.9935, 0.05045, 0.3833, 0.02827, 0.3418, 0.02827, 0.3418, 0.05045, 0.3833, 0.2968, 0.4854, 0.25, 0.49, 0.25, 0.49, 0.2968, 0.4854, 0.6875, 0.9935, 0.6562, 0.9935, 0.6562, 0.9935, 0.6875, 0.9935, 0.08029, 0.4197, 0.05045, 0.3833, 0.05045, 0.3833, 0.08029, 0.4197, 0.3418, 0.4717, 0.2968, 0.4854, 0.2968, 0.4854, 0.3418, 0.4717, 0.7188, 0.9935, 0.6875, 0.9935, 0.6875, 0.9935, 0.7188, 0.9935, 0.1167, 0.4496, 0.08029, 0.4197, 0.08029, 0.4197, 0.1167, 0.4496, 0.3833, 0.4496, 0.3418, 0.4717, 0.3418, 0.4717, 0.3833, 0.4496, 0.75, 0.9935, 0.7188, 0.9935, 0.7188, 0.9935, 0.75, 0.9935, 0.1582, 0.4717, 0.1167, 0.4496, 0.1167, 0.4496, 0.1582, 0.4717, 0.4197, 0.4197, 0.3833, 0.4496, 0.3833, 0.4496, 0.4197, 0.4197, 0.75, 0.9935, 0.7812, 0.9935, 0.7812, 0.9935, 0.75, 0.9935, 0.2032, 0.4854, 0.1582, 0.4717, 0.1582, 0.4717, 0.2032, 0.4854, 0.4496, 0.3833, 0.4197, 0.4197, 0.4197, 0.4197, 0.4496, 0.3833, 0.7812, 0.9935, 0.8125, 0.9935, 0.8125, 0.9935, 0.7812, 0.9935, 0.25, 0.49, 0.2032, 0.4854, 0.2032, 0.4854, 0.25, 0.49, 0.4717, 0.3418, 0.4496, 0.3833, 0.4496, 0.3833, 0.4717, 0.3418, 0.8125, 0.9935, 0.8438, 0.9935, 0.8438, 0.9935, 0.8125, 0.9935, 0.0, 0.9935, 0.03125, 0.9935, 0.03125, 0.9935, 0.0, 0.9935, 0.4854, 0.2968, 0.4717, 0.3418, 0.4717, 0.3418, 0.4854, 0.2968, 0.8438, 0.9935, 0.875, 0.9935, 0.875, 0.9935, 0.8438, 0.9935, 0.03125, 0.9935, 0.0625, 0.9935, 0.0625, 0.9935, 0.03125, 0.9935, 0.49, 0.25, 0.4854, 0.2968, 0.4854, 0.2968, 0.49, 0.25, 0.875, 0.9935, 0.9062, 0.9935, 0.9062, 0.9935, 0.875, 0.9935, 0.0625, 0.9935, 0.09375, 0.9935, 0.09375, 0.9935, 0.0625, 0.9935, 0.4854, 0.2032, 0.49, 0.25, 0.49, 0.25, 0.4854, 0.2032, 0.9062, 0.9935, 0.9375, 0.9935, 0.9375, 0.9935, 0.9062, 0.9935, 0.09375, 0.9935, 0.125, 0.9935, 0.125, 0.9935, 0.09375, 0.9935, 0.4717, 0.1582, 0.4854, 0.2032, 0.4854, 0.2032, 0.4717, 0.1582, 0.9375, 0.9935, 0.9688, 0.9935, 0.9688, 0.9935, 0.9375, 0.9935, 0.125, 0.9935, 0.1562, 0.9935, 0.1562, 0.9935, 0.125, 0.9935, 0.4496, 0.1167, 0.4717, 0.1582, 0.4717, 0.1582, 0.4496, 0.1167, 0.9688, 0.9935, 1.0, 0.9935, 1.0, 0.9935, 0.9688, 0.9935, 0.1562, 0.9935, 0.1875, 0.9935, 0.1875, 0.9935, 0.1562, 0.9935, 0.4197, 0.08029, 0.4496, 0.1167, 0.4496, 0.1167, 0.4197, 0.08029, 0.0625, 1.0, 0.0625, 0.9935, 0.0625, 0.9935, 0.0625, 1.0, 0.1875, 0.9935, 0.2188, 0.9935, 0.2188, 0.9935, 0.1875, 0.9935, 0.3833, 0.05045, 0.4197, 0.08029, 0.4197, 0.08029, 0.3833, 0.05045, 0.2188, 0.9935, 0.25, 0.9935, 0.25, 0.9935, 0.2188, 0.9935, 0.3418, 0.02827, 0.3833, 0.05045, 0.3833, 0.05045, 0.3418, 0.02827, 0.25, 0.9935, 0.2812, 0.9935, 0.2812, 0.9935, 0.25, 0.9935, 0.2968, 0.01461, 0.3418, 0.02827, 0.3418, 0.02827, 0.2968, 0.01461, 0.2812, 0.9935, 0.3125, 0.9935, 0.3125, 0.9935, 0.2812, 0.9935, 0.25, 0.01, 0.2968, 0.01461, 0.2968, 0.01461, 0.25, 0.01, 0.3438, 0.9935, 0.3125, 0.9935, 0.3125, 0.9935, 0.3438, 0.9935, 0.2032, 0.01461, 0.25, 0.01, 0.25, 0.01, 0.2032, 0.01461, 0.375, 0.9935, 0.3438, 0.9935, 0.3438, 0.9935, 0.375, 0.9935, 0.1582, 0.02827, 0.2032, 0.01461, 0.2032, 0.01461, 0.1582, 0.02827, 0.4062, 0.9935, 0.375, 0.9935, 0.375, 0.9935, 0.4062, 0.9935, 0.1167, 0.05045, 0.1582, 0.02827, 0.1582, 0.02827, 0.1167, 0.05045, 0.4375, 0.9935, 0.4062, 0.9935, 0.4062, 0.9935, 0.4375, 0.9935, 0.08029, 0.08029, 0.1167, 0.05045, 0.1167, 0.05045, 0.08029, 0.08029, 0.4688, 0.9935, 0.4375, 0.9935, 0.4375, 0.9935, 0.4688, 0.9935, 0.05045, 0.1167, 0.08029, 0.08029, 0.08029, 0.08029, 0.05045, 0.1167, 0.5, 0.9935, 0.4688, 0.9935, 0.4688, 0.9935, 0.5, 0.9935, 0.02827, 0.1582, 0.05045, 0.1167, 0.05045, 0.1167, 0.02827, 0.1582, 0.5312, 0.9935, 0.5, 0.9935, 0.5, 0.9935, 0.5312, 0.9935, 0.01461, 0.2032, 0.02827, 0.1582, 0.02827, 0.1582, 0.01461, 0.2032, 0.5625, 0.9935, 0.5312, 0.9935, 0.5312, 0.9935, 0.5625, 0.9935, 0.01, 0.25, 0.01461, 0.2032, 0.01461, 0.2032, 0.01, 0.25, 0.5938, 0.9935, 0.5625, 0.9935, 0.5625, 0.9935, 0.5938, 0.9935, 0.01461, 0.2968, 0.01, 0.25, 0.01, 0.25, 0.01461, 0.2968, 0.625, 0.9935, 0.5938, 0.9935, 0.5938, 0.9935, 0.625, 0.9935, 0.02827, 0.3418, 0.01461, 0.2968, 0.01461, 0.2968, 0.02827, 0.3418, 0.6562, 0.9935, 0.625, 0.9935, 0.625, 0.9935, 0.6562, 0.9935, 0.05045, 0.3833, 0.02827, 0.3418, 0.02827, 0.3418, 0.05045, 0.3833, 0.2968, 0.4854, 0.25, 0.49, 0.25, 0.49, 0.2968, 0.4854, 0.6875, 0.9935, 0.6562, 0.9935, 0.6562, 0.9935, 0.6875, 0.9935, 0.08029, 0.4197, 0.05045, 0.3833, 0.05045, 0.3833, 0.08029, 0.4197, 0.3418, 0.4717, 0.2968, 0.4854, 0.2968, 0.4854, 0.3418, 0.4717, 0.7188, 0.9935, 0.6875, 0.9935, 0.6875, 0.9935, 0.7188, 0.9935, 0.1167, 0.4496, 0.08029, 0.4197, 0.08029, 0.4197, 0.1167, 0.4496, 0.3833, 0.4496, 0.3418, 0.4717, 0.3418, 0.4717, 0.3833, 0.4496, 0.75, 0.9935, 0.7188, 0.9935, 0.7188, 0.9935, 0.75, 0.9935, 0.1582, 0.4717, 0.1167, 0.4496, 0.1167, 0.4496, 0.1582, 0.4717, 0.4197, 0.4197, 0.3833, 0.4496, 0.3833, 0.4496, 0.4197, 0.4197, 0.75, 0.9935, 0.7812, 0.9935, 0.7812, 0.9935, 0.75, 0.9935, 0.2032, 0.4854, 0.1582, 0.4717, 0.1582, 0.4717, 0.2032, 0.4854, 0.4496, 0.3833, 0.4197, 0.4197, 0.4197, 0.4197, 0.4496, 0.3833, 0.7812, 0.9935, 0.8125, 0.9935, 0.8125, 0.9935, 0.7812, 0.9935, 0.25, 0.49, 0.2032, 0.4854, 0.2032, 0.4854, 0.25, 0.49, 0.4717, 0.3418, 0.4496, 0.3833, 0.4496, 0.3833, 0.4717, 0.3418, 0.8125, 0.9935, 0.8438, 0.9935, 0.8438, 0.9935, 0.8125, 0.9935, 0.0, 0.9935, 0.03125, 0.9935, 0.03125, 0.9935, 0.0, 0.9935, 0.4854, 0.2968, 0.4717, 0.3418, 0.4717, 0.3418, 0.4854, 0.2968, 0.8438, 0.9935, 0.875, 0.9935, 0.875, 0.9935, 0.8438, 0.9935, 0.03125, 0.9935, 0.0625, 0.9935, 0.0625, 0.9935, 0.03125, 0.9935, 0.49, 0.25, 0.4854, 0.2968, 0.4854, 0.2968, 0.49, 0.25, 0.875, 0.9935, 0.9062, 0.9935, 0.9062, 0.9935, 0.875, 0.9935, 0.0625, 0.9935, 0.09375, 0.9935, 0.09375, 0.9935, 0.0625, 0.9935, 0.4854, 0.2032, 0.49, 0.25, 0.49, 0.25, 0.4854, 0.2032, 0.9062, 0.9935, 0.9375, 0.9935, 0.9375, 0.9935, 0.9062, 0.9935, 0.09375, 0.9935, 0.125, 0.9935, 0.125, 0.9935, 0.09375, 0.9935, 0.4717, 0.1582, 0.4854, 0.2032, 0.4854, 0.2032, 0.4717, 0.1582, 0.9375, 0.9935, 0.9688, 0.9935, 0.9688, 0.9935, 0.9375, 0.9935, 0.125, 0.9935, 0.1562, 0.9935, 0.1562, 0.9935, 0.125, 0.9935, 0.4496, 0.1167, 0.4717, 0.1582, 0.4717, 0.1582, 0.4496, 0.1167, 0.9688, 0.9935, 1.0, 0.9935, 1.0, 0.9935, 0.9688, 0.9935, 0.1562, 0.9935, 0.1875, 0.9935, 0.1875, 0.9935, 0.1562, 0.9935, 0.4197, 0.08029, 0.4496, 0.1167, 0.4496, 0.1167, 0.4197, 0.08029, 0.0625, 1.0, 0.0625, 0.9935, 0.0625, 0.9935, 0.0625, 1.0, 0.1875, 0.9935, 0.2188, 0.9935, 0.2188, 0.9935, 0.1875, 0.9935, 0.3833, 0.05045, 0.4197, 0.08029, 0.4197, 0.08029, 0.3833, 0.05045, 0.2188, 0.9935, 0.25, 0.9935, 0.25, 0.9935, 0.2188, 0.9935, 0.3418, 0.02827, 0.3833, 0.05045, 0.3833, 0.05045, 0.3418, 0.02827, 0.25, 0.9935, 0.2812, 0.9935, 0.2812, 0.9935, 0.25, 0.9935, 0.2968, 0.01461, 0.3418, 0.02827, 0.3418, 0.02827, 0.2968, 0.01461, 0.2812, 0.9935, 0.3125, 0.9935, 0.3125, 0.9935, 0.2812, 0.9935, 0.25, 0.01, 0.2968, 0.01461, 0.2968, 0.01461, 0.25, 0.01, 0.3438, 0.9935, 0.3125, 0.9935, 0.3125, 0.9935, 0.3438, 0.9935, 0.2032, 0.01461, 0.25, 0.01, 0.25, 0.01, 0.2032, 0.01461, 0.375, 0.9935, 0.3438, 0.9935, 0.3438, 0.9935, 0.375, 0.9935, 0.1582, 0.02827, 0.2032, 0.01461, 0.2032, 0.01461, 0.1582, 0.02827, 0.4062, 0.9935, 0.375, 0.9935, 0.375, 0.9935, 0.4062, 0.9935, 0.1167, 0.05045, 0.1582, 0.02827, 0.1582, 0.02827, 0.1167, 0.05045, 0.4375, 0.9935, 0.4062, 0.9935, 0.4062, 0.9935, 0.4375, 0.9935, 0.08029, 0.08029, 0.1167, 0.05045, 0.1167, 0.05045, 0.08029, 0.08029, 0.4688, 0.9935, 0.4375, 0.9935, 0.4375, 0.9935, 0.4688, 0.9935, 0.05045, 0.1167, 0.08029, 0.08029, 0.08029, 0.08029, 0.05045, 0.1167, 0.5, 0.9935, 0.4688, 0.9935, 0.4688, 0.9935, 0.5, 0.9935, 0.02827, 0.1582, 0.05045, 0.1167, 0.05045, 0.1167, 0.02827, 0.1582, 0.5312, 0.9935, 0.5, 0.9935, 0.5, 0.9935, 0.5312, 0.9935, 0.01461, 0.2032, 0.02827, 0.1582, 0.02827, 0.1582, 0.01461, 0.2032, 0.5625, 0.9935, 0.5312, 0.9935, 0.5312, 0.9935, 0.5625, 0.9935, 0.01, 0.25, 0.01461, 0.2032, 0.01461, 0.2032, 0.01, 0.25, 0.5938, 0.9935, 0.5625, 0.9935, 0.5625, 0.9935, 0.5938, 0.9935, 0.01461, 0.2968, 0.01, 0.25, 0.01, 0.25, 0.01461, 0.2968, 0.625, 0.9935, 0.5938, 0.9935, 0.5938, 0.9935, 0.625, 0.9935, 0.02827, 0.3418, 0.01461, 0.2968, 0.01461, 0.2968, 0.02827, 0.3418])
me_cylinder.update()

# ---- objects
ob_light = bpy.data.objects.new('Light', light_light)
ob_camera = bpy.data.objects.new('Camera', cam_camera)
ob_cylinder = bpy.data.objects.new('Cylinder', me_cylinder)

# ---- transforms, parenting, visibility, modifiers, constraints
ob_light.location = (4.076, 1.005, 5.904)
ob_light.rotation_euler = (0.6503, 0.05522, 1.866)
ob_light.lock_rotations_4d = False
ob_light.empty_display_type = 'ARROWS'
ob_light.color = (0.0, 0.0, 0.0, 0.0)
ob_light.lineart.crease_threshold = 0.0
ob_camera.location = (7.359, -6.926, 4.958)
ob_camera.rotation_euler = (1.109, 0.0, 0.8149)
ob_camera.lock_rotations_4d = False
ob_camera.empty_display_type = 'ARROWS'
ob_camera.color = (0.0, 0.0, 0.0, 0.0)
ob_camera.display_type = 'WIRE'
ob_camera.lineart.crease_threshold = 0.0
ob_cylinder.location = (0.0, 0.0, 0.0)
ob_cylinder.scale = (0.3, 0.3, 3.0)

# ---- collection membership
col_collection.objects.link(ob_light)
col_collection.objects.link(ob_camera)
col_collection.objects.link(ob_cylinder)

# ---- scene / render settings (as saved in the file)
scene.camera = ob_camera
scene.frame_start = 1; scene.frame_end = 250; scene.frame_set(1)
scene.render.engine = 'BLENDER_EEVEE_NEXT'
scene.cycles.sampling_pattern = 'TABULATED_SOBOL'
scene.cycles.use_light_tree = False
scene.view_settings.view_transform = 'Filmic'
bpy.context.view_layer.update()
